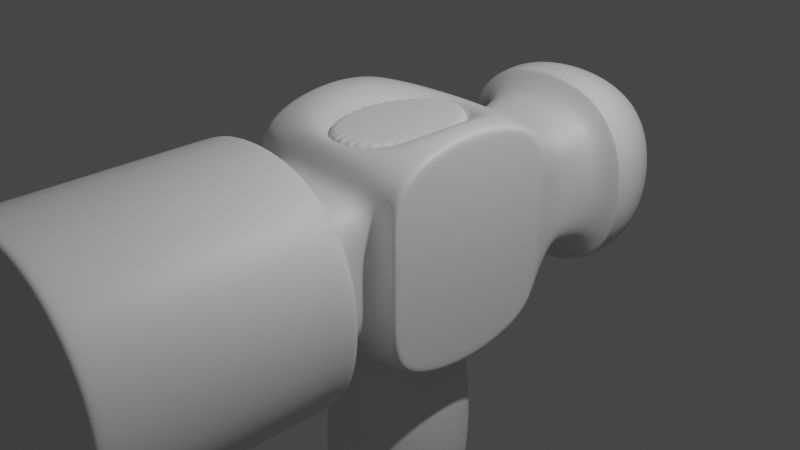 # Source: Hammer.blend  (saved by Blender 3.3.6; exported with 4.5.12 LTS)
import bpy
from mathutils import Matrix  # noqa: F401  (used for matrix-valued properties, if any)

bpy.ops.wm.read_factory_settings(use_empty=True)
scene = bpy.context.scene
scene.name = 'Scene'

# ---- collections
col_collection = bpy.data.collections.new('Collection'); scene.collection.children.link(col_collection)

# ---- materials (node trees are filled in below, after node groups)
mat_material = bpy.data.materials.new('Material')
mat_material.alpha_threshold = 0.0
mat_material.use_transparent_shadow = False
mat_material.roughness = 0.5
mat_material.line_color = (0.0, 0.0, 0.0, 1.0)

# ---- material node trees
mat_material.use_nodes = True; mat_material.node_tree.nodes.clear()
_N = mat_material.node_tree.nodes; _L = mat_material.node_tree.links
n0 = _N.new('ShaderNodeOutputMaterial'); n0.name = 'Material Output'; n0.location = (300, 300)
n1 = _N.new('ShaderNodeBsdfPrincipled'); n1.name = 'Principled BSDF'; n1.location = (10, 300)
n1.distribution = 'GGX'
n1.subsurface_method = 'RANDOM_WALK_SKIN'
n1.inputs[3].default_value = 1.45
n1.inputs[27].default_value = (0.0, 0.0, 0.0, 1.0)
n1.inputs[28].default_value = 1.0
_L.new(n1.outputs[0], n0.inputs[0])
n0.is_active_output = True

# ---- world
world_world = bpy.data.worlds.new('World'); scene.world = world_world
world_world.use_nodes = True; world_world.node_tree.nodes.clear()
_N = world_world.node_tree.nodes; _L = world_world.node_tree.links
n0 = _N.new('ShaderNodeOutputWorld'); n0.name = 'World Output'; n0.location = (300, 300)
n1 = _N.new('ShaderNodeBackground'); n1.name = 'Background'; n1.location = (10, 300)
n1.inputs[0].default_value = (0.05088, 0.05088, 0.05088, 1.0)
_L.new(n1.outputs[0], n0.inputs[0])
n0.is_active_output = True
world_world.color = (0.05088, 0.05088, 0.05088)
world_world.use_sun_shadow = False
world_world.sun_shadow_jitter_overblur = 0.0

# ---- cameras
cam_camera = bpy.data.cameras.new('Camera')
cam_camera.clip_end = 100.0
cam_camera.ortho_scale = 7.314

# ---- lights
light_light = bpy.data.lights.new('Light', 'POINT')
light_light.transmission_factor = 0.0
light_light.energy = 1000.0
light_light.shadow_soft_size = 0.1
light_light.shadow_maximum_resolution = 0.006
light_light.use_absolute_resolution = True

# ---- meshes
me_cube = bpy.data.meshes.new('Cube')
me_cube.from_pydata([(1.0, 0.9786, 0.9849), (1.0, 0.9786, -0.9849), (0.7097, -1.0, 0.7097), (0.7097, -1.0, -0.7097), (-1.0, 0.9786, 0.9849), (-1.0, 0.9786, -0.9849), (-0.7097, -1.0, 0.7097), (-0.7097, -1.0, -0.7097), (-1.0, -0.9786, -0.9848), (-1.0, -0.9786, 0.9848), (1.0, -0.9786, 0.9848), (1.0, -0.9786, -0.9848), (-0.7097, -1.494, -0.7097), (-0.7097, -1.494, 0.7097), (0.7097, -1.494, 0.7097), (0.7097, -1.494, -0.7097), (-0.9873, -1.687, -0.9873), (-0.9873, -1.687, 0.9873), (0.9873, -1.687, 0.9873), (0.9873, -1.687, -0.9873), (-0.2366, -1.0, 0.7097), (0.2366, -1.0, 0.7097), (0.3333, 1.0, 1.0), (-0.3333, 1.0, 1.0), (0.3333, -1.0, -1.0), (-0.3333, -1.0, -1.0), (-0.3333, -1.0, 1.0), (0.3333, -1.0, 1.0), (-0.3333, 1.0, -1.0), (0.3333, 1.0, -1.0), (0.4415, -1.687, -1.325), (-0.4415, -1.687, -1.325), (-0.4415, -1.687, 1.325), (0.4415, -1.687, 1.325), (0.2366, -1.494, -0.7097), (-0.2366, -1.494, -0.7097), (-0.2366, -1.494, 0.7097), (0.2366, -1.494, 0.7097), (0.2366, -1.0, -0.7097), (-0.2366, -1.0, -0.7097), (0.3889, 1.993, -0.8084), (-0.5809, 1.993, 0.7092), (0.3889, 1.993, 0.8349), (-0.1588, 1.993, 0.8349), (1.0, 0.9786, 0.3333), (1.0, 0.9786, -0.3333), (-1.0, -0.9786, -0.3333), (-1.0, -0.9786, 0.3333), (1.0, -0.9786, 0.3333), (1.0, -0.9786, -0.3333), (-1.0, 0.9786, 0.3333), (-1.0, 0.9786, -0.3333), (-0.7097, -1.0, -0.2366), (-0.7097, -1.0, 0.2366), (0.7097, -1.0, 0.2366), (0.7097, -1.0, -0.2366), (-0.7097, -1.494, -0.2366), (-0.7097, -1.494, 0.2366), (0.7097, -1.494, 0.2366), (0.7097, -1.494, -0.2366), (-1.325, -1.687, -0.4415), (-1.325, -1.687, 0.4415), (1.325, -1.687, 0.4415), (1.325, -1.687, -0.4415), (0.7209, -4.358, -0.7717), (-0.796, -4.358, 0.7451), (0.3145, -4.358, -1.023), (-0.3896, -4.358, 0.9963), (-0.3896, -4.358, -1.023), (-0.796, -4.358, -0.7717), (0.3145, -4.358, 0.9963), (0.7209, -4.358, 0.7451), (-1.047, -4.358, 0.3388), (0.972, -4.358, -0.3653), (-1.047, -4.358, -0.3653), (0.972, -4.358, 0.3388), (-0.9873, -4.17, -0.9873), (-0.4415, -4.17, -1.325), (0.4415, -4.17, -1.325), (0.9873, -4.17, -0.9873), (0.9873, -4.17, 0.9873), (1.325, -4.17, 0.4415), (-1.325, -4.17, -0.4415), (-1.325, -4.17, 0.4415), (1.325, -4.17, -0.4415), (-0.9873, -4.17, 0.9873), (-0.4415, -4.17, 1.325), (0.4415, -4.17, 1.325), (-0.09686, 1.575, 0.649), (0.3269, 1.575, 0.649), (-0.5207, 1.575, 0.649), (0.3269, 1.575, -0.6224), (-0.09686, 1.575, -0.6224), (0.7508, 1.575, -0.6224), (-0.5207, 1.575, -0.6224), (0.7508, 1.575, 0.649), (0.4095, 2.925, -0.87), (-0.6172, 2.787, 0.7455), (0.7508, 1.575, -0.1986), (-0.5207, 1.575, -0.1986), (0.4095, 2.925, 0.8966), (-0.1794, 2.925, 0.8966), (0.7508, 1.575, 0.2252), (-0.5207, 1.575, 0.2252), (-0.1588, 1.993, -0.8084), (0.811, 1.993, -0.6827), (-0.5809, 1.993, -0.6827), (0.811, 1.993, 0.7092), (1.207, 2.063, -0.3508), (1.253, 2.405, -0.3662), (0.9367, 1.993, -0.2606), (-0.7066, 1.993, -0.2606), (0.4791, 2.063, -1.079), (0.4945, 2.405, -1.125), (0.9367, 1.993, 0.2872), (-0.7066, 1.993, 0.2872), (-0.1794, 2.925, -0.87), (0.8473, 2.787, -0.719), (-0.6172, 2.787, -0.719), (0.8473, 2.787, 0.7455), (-0.2839, 3.213, 0.4122), (0.5139, 3.213, 0.4122), (0.9983, 2.925, -0.2812), (-0.7683, 2.925, -0.2812), (-0.2839, 3.213, -0.3856), (0.5139, 3.213, -0.3856), (0.9983, 2.925, 0.3077), (-0.7683, 2.925, 0.3077), (0.9537, 2.063, -0.8254), (0.974, 2.334, -0.8457), (-0.744, 2.334, 0.8723), (-0.7236, 2.063, 0.8519), (-0.2644, 2.405, -1.125), (-0.249, 2.063, -1.079), (-0.7236, 2.063, -0.8254), (-0.744, 2.334, -0.8457), (0.974, 2.334, 0.8723), (0.9537, 2.063, 0.8519), (1.207, 2.063, 0.3773), (1.253, 2.405, 0.3927), (-0.2644, 2.405, 1.152), (-0.249, 2.063, 1.105), (0.4791, 2.063, 1.105), (0.4945, 2.405, 1.152), (-1.023, 2.405, -0.3662), (-0.9771, 2.063, -0.3508), (-0.9771, 2.063, 0.3773), (-1.023, 2.405, 0.3927), (0.4809, 2.104, -1.084), (1.213, 2.104, -0.3526), (0.9562, 2.096, -0.8279), (-0.7261, 2.096, 0.8544), (-0.2509, 2.104, -1.084), (-0.7261, 2.096, -0.8279), (0.9562, 2.096, 0.8544), (1.213, 2.104, 0.3792), (-0.2509, 2.104, 1.111), (0.4809, 2.104, 1.111), (-0.9827, 2.104, -0.3526), (-0.9827, 2.104, 0.3792), (-0.6136, 1.784, 0.2562), (-0.6136, 1.784, -0.2296), (0.3579, 1.784, -0.7154), (0.3579, 1.784, 0.742), (0.8437, 1.784, -0.2296), (0.7809, 1.784, -0.6526), (-0.5508, 1.784, 0.6791), (-0.1279, 1.784, 0.742), (-0.1279, 1.784, -0.7154), (-0.5508, 1.784, -0.6526), (0.7809, 1.784, 0.6791), (0.8437, 1.784, 0.2562), (0.4727, 2.058, -1.06), (1.188, 2.058, -0.3444), (-0.7134, 2.058, 0.8417), (-0.2426, 2.058, -1.06), (0.9435, 2.058, 0.8417), (-0.2426, 2.058, 1.086), (-0.9578, 2.058, -0.3444), (0.9435, 2.058, -0.8152), (-0.7134, 2.058, -0.8152), (1.188, 2.058, 0.3709), (0.4727, 2.058, 1.086), (-0.9578, 2.058, 0.3709), (0.3865, -1.635, -1.159), (-0.3865, -1.635, -1.159), (0.9127, -1.635, -0.9127), (-0.9127, -1.635, -0.9127), (0.9127, -1.635, 0.9127), (-0.9127, -1.635, 0.9127), (-0.3865, -1.635, 1.159), (0.3865, -1.635, 1.159), (-1.159, -1.635, 0.3865), (-1.159, -1.635, -0.3865), (1.159, -1.635, -0.3865), (1.159, -1.635, 0.3865), (1.325, -1.772, 0.4415), (1.325, -1.772, -0.4415), (0.9873, -1.772, -0.9873), (-0.4415, -1.772, -1.325), (-0.9873, -1.772, -0.9873), (-1.325, -1.772, -0.4415), (0.4415, -1.772, -1.325), (-0.4415, -1.772, 1.325), (0.4415, -1.772, 1.325), (-1.325, -1.772, 0.4415), (0.9873, -1.772, 0.9873), (-0.9873, -1.772, 0.9873), (1.325, -4.011, 0.4415), (-0.4415, -4.011, -1.325), (-0.4415, -4.011, 1.325), (1.325, -4.011, -0.4415), (0.9873, -4.011, -0.9873), (-0.9873, -4.011, -0.9873), (-1.325, -4.011, -0.4415), (0.4415, -4.011, -1.325), (0.4415, -4.011, 1.325), (-1.325, -4.011, 0.4415), (0.9873, -4.011, 0.9873), (-0.9873, -4.011, 0.9873), (-0.4587, -4.197, -1.29), (-0.9877, -4.197, -0.9635), (0.9317, -4.197, -0.9635), (0.4028, -4.197, -1.29), (0.9317, -4.197, 0.956), (1.259, -4.197, 0.427), (-1.315, -4.197, -0.4345), (-1.315, -4.197, 0.427), (1.259, -4.197, -0.4345), (-0.9877, -4.197, 0.956), (-0.4587, -4.197, 1.283), (0.4028, -4.197, 1.283), (-1.0, 0.3319, -1.215), (-1.0, -0.3274, -1.215), (1.0, 0.3319, 1.215), (1.0, -0.3274, 1.215), (-1.0, -0.3274, 1.215), (-1.0, 0.3319, 1.215), (1.0, -0.3274, -1.215), (1.0, 0.3319, -1.215), (-0.3333, 0.6785, 1.237), (-0.3333, -0.674, 1.237), (0.3333, 0.6785, 1.237), (0.3333, -0.674, 1.237), (0.3333, 0.6785, -1.237), (0.3333, -0.674, -1.237), (-0.3333, 0.6785, -1.237), (-0.3333, -0.674, -1.237), (1.0, 0.3356, -0.4122), (1.0, -0.3311, -0.4122), (1.0, 0.3356, 0.4122), (1.0, -0.3311, 0.4122), (-1.0, -0.3311, -0.4122), (-1.0, 0.3356, -0.4122), (-1.0, -0.3311, 0.4122), (-1.0, 0.3356, 0.4122), (-0.8366, -4.358, -0.8123), (-0.4055, -4.358, -1.079), (0.3304, -4.358, -1.079), (0.7614, -4.358, -0.8123), (0.7614, -4.358, 0.7857), (1.028, -4.358, 0.3546), (-1.103, -4.358, -0.3812), (-1.103, -4.358, 0.3546), (1.028, -4.358, -0.3812), (-0.8366, -4.358, 0.7857), (-0.4055, -4.358, 1.052), (0.3304, -4.358, 1.052), (-1.0, -0.3311, -1.237), (-1.0, -1.0, -1.0), (1.0, -0.3311, 1.237), (1.0, -1.0, 1.0), (-1.0, 0.3356, 1.237), (-1.0, 1.0, 1.0), (1.0, 0.3356, -1.237), (1.0, 1.0, -1.0), (1.0, 1.0, -0.3333), (-1.0, -1.0, 0.3333), (-1.0, -1.0, 1.0), (1.0, -1.0, -0.3333), (1.0, -1.0, -1.0), (-1.0, 1.0, -0.3333), (-1.0, 1.0, -1.0), (1.0, 1.0, 1.0), (1.0, 1.0, 0.3333), (-1.0, -1.0, -0.3333), (1.0, -1.0, 0.3333), (-1.0, 1.0, 0.3333), (-1.0, 0.3356, -1.237), (1.0, 0.3356, 1.237), (-1.0, -0.3311, 1.237), (1.0, -0.3311, -1.237)], [], [(209, 215, 78, 77), (190, 189, 17, 32), (52, 7, 12, 56), (241, 290, 278, 26), (255, 237, 4, 50), (251, 235, 10, 48), (275, 29, 91, 93), (53, 6, 278, 277), (245, 291, 280, 24), (21, 2, 271, 27), (39, 7, 269, 25), (184, 186, 19, 30), (55, 3, 280, 279), (38, 3, 15, 34), (54, 2, 14, 58), (2, 21, 37, 14), (20, 6, 13, 36), (195, 188, 18, 62), (6, 20, 26, 278), (193, 187, 16, 60), (38, 39, 25, 24), (3, 38, 24, 280), (185, 184, 30, 31), (187, 185, 31, 16), (39, 38, 34, 35), (273, 23, 88, 90), (7, 39, 35, 12), (21, 20, 36, 37), (217, 214, 82, 83), (215, 212, 79, 78), (191, 190, 32, 33), (188, 191, 33, 18), (243, 241, 26, 27), (270, 243, 27, 271), (247, 245, 24, 25), (268, 247, 25, 269), (20, 21, 27, 26), (29, 28, 92, 91), (284, 276, 98, 102), (28, 282, 94, 92), (66, 64, 73, 75, 71, 70, 67, 65, 72, 74, 69, 68), (214, 213, 76, 82), (212, 211, 84, 79), (216, 210, 86, 87), (281, 287, 103, 99), (283, 284, 102, 95), (189, 192, 61, 17), (192, 193, 60, 61), (186, 194, 63, 19), (194, 195, 62, 63), (3, 55, 59, 15), (55, 54, 58, 59), (2, 54, 286, 271), (54, 55, 279, 286), (7, 52, 285, 269), (52, 53, 277, 285), (276, 275, 93, 98), (22, 283, 95, 89), (238, 249, 49, 11), (249, 251, 48, 49), (232, 253, 51, 5), (253, 255, 50, 51), (6, 53, 57, 13), (53, 52, 56, 57), (213, 209, 77, 76), (218, 216, 87, 80), (211, 208, 81, 84), (208, 218, 80, 81), (219, 217, 83, 85), (210, 219, 85, 86), (220, 221, 76, 77), (222, 223, 78, 79), (224, 225, 81, 80), (226, 227, 83, 82), (228, 222, 79, 84), (227, 229, 85, 83), (229, 230, 86, 85), (231, 224, 80, 87), (223, 220, 77, 78), (221, 226, 82, 76), (230, 231, 87, 86), (225, 228, 84, 81), (160, 166, 41, 115), (169, 161, 111, 106), (162, 168, 104, 40), (163, 170, 107, 42), (171, 164, 110, 114), (164, 165, 105, 110), (166, 167, 43, 41), (168, 169, 106, 104), (170, 171, 114, 107), (287, 273, 90, 103), (23, 22, 89, 88), (282, 281, 99, 94), (113, 132, 116, 96), (143, 136, 119, 100), (139, 109, 122, 126), (109, 129, 117, 122), (130, 140, 101, 97), (132, 135, 118, 116), (136, 139, 126, 119), (140, 143, 100, 101), (144, 147, 127, 123), (165, 162, 40, 105), (161, 160, 115, 111), (167, 163, 42, 43), (125, 96, 116, 124), (124, 116, 118, 123), (122, 117, 96, 125), (119, 126, 121, 100), (126, 122, 125, 121), (101, 120, 127, 97), (120, 124, 123, 127), (100, 121, 120, 101), (121, 125, 124, 120), (135, 144, 123, 118), (147, 130, 97, 127), (129, 113, 96, 117), (179, 172, 112, 128), (150, 148, 113, 129), (183, 174, 131, 146), (159, 151, 130, 147), (180, 178, 145, 134), (153, 158, 144, 135), (178, 183, 146, 145), (158, 159, 147, 144), (177, 182, 142, 141), (156, 157, 143, 140), (176, 181, 138, 137), (154, 155, 139, 136), (175, 180, 134, 133), (152, 153, 135, 132), (174, 177, 141, 131), (151, 156, 140, 130), (173, 179, 128, 108), (149, 150, 129, 109), (181, 173, 108, 138), (155, 149, 109, 139), (182, 176, 137, 142), (157, 154, 136, 143), (172, 175, 133, 112), (148, 152, 132, 113), (112, 133, 152, 148), (142, 137, 154, 157), (138, 108, 149, 155), (108, 128, 150, 149), (131, 141, 156, 151), (133, 134, 153, 152), (137, 138, 155, 154), (141, 142, 157, 156), (145, 146, 159, 158), (134, 145, 158, 153), (146, 131, 151, 159), (128, 112, 148, 150), (88, 89, 163, 167), (99, 103, 160, 161), (93, 91, 162, 165), (95, 102, 171, 170), (92, 94, 169, 168), (90, 88, 167, 166), (98, 93, 165, 164), (102, 98, 164, 171), (89, 95, 170, 163), (91, 92, 168, 162), (94, 99, 161, 169), (103, 90, 166, 160), (40, 104, 175, 172), (42, 107, 176, 182), (114, 110, 173, 181), (110, 105, 179, 173), (41, 43, 177, 174), (104, 106, 180, 175), (107, 114, 181, 176), (43, 42, 182, 177), (111, 115, 183, 178), (106, 111, 178, 180), (115, 41, 174, 183), (105, 40, 172, 179), (59, 58, 195, 194), (15, 59, 194, 186), (57, 56, 193, 192), (13, 57, 192, 189), (14, 37, 191, 188), (37, 36, 190, 191), (12, 35, 185, 187), (35, 34, 184, 185), (56, 12, 187, 193), (58, 14, 188, 195), (34, 15, 186, 184), (36, 13, 189, 190), (32, 17, 207, 203), (17, 61, 205, 207), (62, 18, 206, 196), (63, 62, 196, 197), (18, 33, 204, 206), (16, 31, 199, 200), (33, 32, 203, 204), (19, 63, 197, 198), (60, 16, 200, 201), (30, 19, 198, 202), (61, 60, 201, 205), (31, 30, 202, 199), (203, 207, 219, 210), (207, 205, 217, 219), (196, 206, 218, 208), (197, 196, 208, 211), (206, 204, 216, 218), (200, 199, 209, 213), (204, 203, 210, 216), (198, 197, 211, 212), (201, 200, 213, 214), (202, 198, 212, 215), (205, 201, 214, 217), (199, 202, 215, 209), (261, 264, 228, 225), (266, 267, 231, 230), (256, 262, 226, 221), (258, 257, 220, 223), (267, 260, 224, 231), (265, 266, 230, 229), (263, 265, 229, 227), (264, 259, 222, 228), (262, 263, 227, 226), (260, 261, 225, 224), (259, 258, 223, 222), (257, 256, 221, 220), (46, 47, 254, 252), (252, 254, 255, 253), (8, 46, 252, 233), (233, 252, 253, 232), (45, 44, 250, 248), (248, 250, 251, 249), (1, 45, 248, 239), (239, 248, 249, 238), (282, 28, 246, 288), (288, 246, 247, 268), (28, 29, 244, 246), (244, 245, 243, 242), (283, 22, 242, 289), (289, 242, 243, 270), (22, 23, 240, 242), (246, 244, 242, 240), (29, 275, 274, 244), (244, 274, 291, 245), (44, 0, 234, 250), (250, 234, 235, 251), (47, 9, 236, 254), (254, 236, 237, 255), (23, 273, 272, 240), (240, 272, 290, 241), (68, 69, 256, 257), (64, 66, 258, 259), (71, 75, 261, 260), (74, 72, 263, 262), (73, 64, 259, 264), (72, 65, 265, 263), (65, 67, 266, 265), (70, 71, 260, 267), (66, 68, 257, 258), (69, 74, 262, 256), (67, 70, 267, 266), (75, 73, 264, 261), (245, 247, 241, 243), (247, 246, 240, 241), (8, 233, 268, 269), (10, 235, 270, 271), (4, 237, 272, 273), (1, 239, 274, 275), (45, 1, 275, 276), (9, 47, 277, 278), (11, 49, 279, 280), (5, 51, 281, 282), (0, 44, 284, 283), (44, 45, 276, 284), (46, 8, 269, 285), (47, 46, 285, 277), (48, 10, 271, 286), (49, 48, 286, 279), (50, 4, 273, 287), (51, 50, 287, 281), (232, 5, 282, 288), (233, 232, 288, 268), (234, 0, 283, 289), (235, 234, 289, 270), (236, 9, 278, 290), (237, 236, 290, 272), (238, 11, 280, 291), (239, 238, 291, 274)])
me_cube.polygons.foreach_set('use_smooth', [True] * 288)
_uv = me_cube.uv_layers.new(name='UVMap')
_uv.uv.foreach_set('vector', [0.4113, 0.9046, 0.4113, 0.8454, 0.4113, 0.8454, 0.4113, 0.9046, 0.5887, 0.9046, 0.5887, 0.9637, 0.5887, 0.9637, 0.5887, 0.9046, 0.4704, 0.9637, 0.4113, 0.9637, 0.4113, 0.9637, 0.4704, 0.9637, 0.7917, 0.6664, 0.875, 0.6664, 0.875, 0.75, 0.7917, 0.75, 0.5417, 0.1669, 0.6228, 0.1665, 0.6223, 0.2473, 0.5414, 0.2473, 0.5417, 0.6664, 0.6228, 0.6659, 0.6223, 0.7473, 0.5414, 0.7473, 0.375, 0.5, 0.2917, 0.5, 0.2917, 0.5, 0.375, 0.5, 0.5296, 0.9637, 0.5887, 0.9637, 0.625, 1.0, 0.5417, 1.0, 0.2917, 0.6664, 0.375, 0.6664, 0.375, 0.75, 0.2917, 0.75, 0.5887, 0.8454, 0.5887, 0.7863, 0.625, 0.75, 0.625, 0.8333, 0.4113, 0.9046, 0.4113, 0.9637, 0.375, 1.0, 0.375, 0.9167, 0.4113, 0.8454, 0.4113, 0.7863, 0.4113, 0.7863, 0.4113, 0.8454, 0.4704, 0.7863, 0.4113, 0.7863, 0.375, 0.75, 0.4583, 0.75, 0.4113, 0.8454, 0.4113, 0.7863, 0.4113, 0.7863, 0.4113, 0.8454, 0.5296, 0.7863, 0.5887, 0.7863, 0.5887, 0.7863, 0.5296, 0.7863, 0.5887, 0.7863, 0.5887, 0.8454, 0.5887, 0.8454, 0.5887, 0.7863, 0.5887, 0.9046, 0.5887, 0.9637, 0.5887, 0.9637, 0.5887, 0.9046, 0.5296, 0.7863, 0.5887, 0.7863, 0.5887, 0.7863, 0.5296, 0.7863, 0.5887, 0.9637, 0.5887, 0.9046, 0.625, 0.9167, 0.625, 1.0, 0.4704, 0.9637, 0.4113, 0.9637, 0.4113, 0.9637, 0.4704, 0.9637, 0.4113, 0.8454, 0.4113, 0.9046, 0.375, 0.9167, 0.375, 0.8333, 0.4113, 0.7863, 0.4113, 0.8454, 0.375, 0.8333, 0.375, 0.75, 0.4113, 0.9046, 0.4113, 0.8454, 0.4113, 0.8454, 0.4113, 0.9046, 0.4113, 0.9637, 0.4113, 0.9046, 0.4113, 0.9046, 0.4113, 0.9637, 0.4113, 0.9046, 0.4113, 0.8454, 0.4113, 0.8454, 0.4113, 0.9046, 0.875, 0.5, 0.7917, 0.5, 0.7917, 0.5, 0.875, 0.5, 0.4113, 0.9637, 0.4113, 0.9046, 0.4113, 0.9046, 0.4113, 0.9637, 0.5887, 0.8454, 0.5887, 0.9046, 0.5887, 0.9046, 0.5887, 0.8454, 0.5296, 0.9637, 0.4704, 0.9637, 0.4704, 0.9637, 0.5296, 0.9637, 0.4113, 0.8454, 0.4113, 0.7863, 0.4113, 0.7863, 0.4113, 0.8454, 0.5887, 0.8454, 0.5887, 0.9046, 0.5887, 0.9046, 0.5887, 0.8454, 0.5887, 0.7863, 0.5887, 0.8454, 0.5887, 0.8454, 0.5887, 0.7863, 0.7083, 0.6664, 0.7917, 0.6664, 0.7917, 0.75, 0.7083, 0.75, 0.625, 0.6664, 0.7083, 0.6664, 0.7083, 0.75, 0.625, 0.75, 0.2083, 0.6664, 0.2917, 0.6664, 0.2917, 0.75, 0.2083, 0.75, 0.125, 0.6664, 0.2083, 0.6664, 0.2083, 0.75, 0.125, 0.75, 0.5887, 0.9046, 0.5887, 0.8454, 0.625, 0.8333, 0.625, 0.9167, 0.2917, 0.5, 0.2083, 0.5, 0.2083, 0.5, 0.2917, 0.5, 0.5417, 0.5, 0.4583, 0.5, 0.4583, 0.5, 0.5417, 0.5, 0.2083, 0.5, 0.125, 0.5, 0.125, 0.5, 0.2083, 0.5, 0.4286, 0.8483, 0.4386, 0.8136, 0.4733, 0.8036, 0.5267, 0.8036, 0.5614, 0.8136, 0.5714, 0.8483, 0.5714, 0.9017, 0.5614, 0.9364, 0.5267, 0.9464, 0.4733, 0.9464, 0.4386, 0.9364, 0.4286, 0.9017, 0.4704, 0.9637, 0.4113, 0.9637, 0.4113, 0.9637, 0.4704, 0.9637, 0.4113, 0.7863, 0.4704, 0.7863, 0.4704, 0.7863, 0.4113, 0.7863, 0.5887, 0.8454, 0.5887, 0.9046, 0.5887, 0.9046, 0.5887, 0.8454, 0.4583, 0.25, 0.5417, 0.25, 0.5417, 0.25, 0.4583, 0.25, 0.625, 0.5, 0.5417, 0.5, 0.5417, 0.5, 0.625, 0.5, 0.5887, 0.9637, 0.5296, 0.9637, 0.5296, 0.9637, 0.5887, 0.9637, 0.5296, 0.9637, 0.4704, 0.9637, 0.4704, 0.9637, 0.5296, 0.9637, 0.4113, 0.7863, 0.4704, 0.7863, 0.4704, 0.7863, 0.4113, 0.7863, 0.4704, 0.7863, 0.5296, 0.7863, 0.5296, 0.7863, 0.4704, 0.7863, 0.4113, 0.7863, 0.4704, 0.7863, 0.4704, 0.7863, 0.4113, 0.7863, 0.4704, 0.7863, 0.5296, 0.7863, 0.5296, 0.7863, 0.4704, 0.7863, 0.5887, 0.7863, 0.5296, 0.7863, 0.5417, 0.75, 0.625, 0.75, 0.5296, 0.7863, 0.4704, 0.7863, 0.4583, 0.75, 0.5417, 0.75, 0.4113, 0.9637, 0.4704, 0.9637, 0.4583, 1.0, 0.375, 1.0, 0.4704, 0.9637, 0.5296, 0.9637, 0.5417, 1.0, 0.4583, 1.0, 0.4583, 0.5, 0.375, 0.5, 0.375, 0.5, 0.4583, 0.5, 0.7083, 0.5, 0.625, 0.5, 0.625, 0.5, 0.7083, 0.5, 0.3772, 0.6659, 0.4583, 0.6664, 0.4586, 0.7473, 0.3777, 0.7473, 0.4583, 0.6664, 0.5417, 0.6664, 0.5414, 0.7473, 0.4586, 0.7473, 0.3772, 0.1665, 0.4583, 0.1669, 0.4586, 0.2473, 0.3777, 0.2473, 0.4583, 0.1669, 0.5417, 0.1669, 0.5414, 0.2473, 0.4586, 0.2473, 0.5887, 0.9637, 0.5296, 0.9637, 0.5296, 0.9637, 0.5887, 0.9637, 0.5296, 0.9637, 0.4704, 0.9637, 0.4704, 0.9637, 0.5296, 0.9637, 0.4113, 0.9637, 0.4113, 0.9046, 0.4113, 0.9046, 0.4113, 0.9637, 0.5887, 0.7863, 0.5887, 0.8454, 0.5887, 0.8454, 0.5887, 0.7863, 0.4704, 0.7863, 0.5296, 0.7863, 0.5296, 0.7863, 0.4704, 0.7863, 0.5296, 0.7863, 0.5887, 0.7863, 0.5887, 0.7863, 0.5296, 0.7863, 0.5887, 0.9637, 0.5296, 0.9637, 0.5296, 0.9637, 0.5887, 0.9637, 0.5887, 0.9046, 0.5887, 0.9637, 0.5887, 0.9637, 0.5887, 0.9046, 0.4133, 0.9043, 0.4147, 0.9603, 0.4113, 0.9637, 0.4113, 0.9046, 0.4147, 0.7897, 0.4133, 0.8457, 0.4113, 0.8454, 0.4113, 0.7863, 0.5853, 0.7897, 0.5293, 0.7883, 0.5296, 0.7863, 0.5887, 0.7863, 0.4707, 0.9617, 0.5293, 0.9617, 0.5296, 0.9637, 0.4704, 0.9637, 0.4707, 0.7883, 0.4147, 0.7897, 0.4113, 0.7863, 0.4704, 0.7863, 0.5293, 0.9617, 0.5853, 0.9603, 0.5887, 0.9637, 0.5296, 0.9637, 0.5853, 0.9603, 0.5867, 0.9043, 0.5887, 0.9046, 0.5887, 0.9637, 0.5867, 0.8457, 0.5853, 0.7897, 0.5887, 0.7863, 0.5887, 0.8454, 0.4133, 0.8457, 0.4133, 0.9043, 0.4113, 0.9046, 0.4113, 0.8454, 0.4147, 0.9603, 0.4707, 0.9617, 0.4704, 0.9637, 0.4113, 0.9637, 0.5867, 0.9043, 0.5867, 0.8457, 0.5887, 0.8454, 0.5887, 0.9046, 0.5293, 0.7883, 0.4707, 0.7883, 0.4704, 0.7863, 0.5296, 0.7863, 0.5417, 0.25, 0.625, 0.25, 0.625, 0.25, 0.5417, 0.25, 0.375, 0.25, 0.4583, 0.25, 0.4583, 0.25, 0.375, 0.25, 0.2917, 0.5, 0.2083, 0.5, 0.2083, 0.5, 0.2917, 0.5, 0.7083, 0.5, 0.625, 0.5, 0.625, 0.5, 0.7083, 0.5, 0.5417, 0.5, 0.4583, 0.5, 0.4583, 0.5, 0.5417, 0.5, 0.4583, 0.5, 0.375, 0.5, 0.375, 0.5, 0.4583, 0.5, 0.875, 0.5, 0.7917, 0.5, 0.7917, 0.5, 0.875, 0.5, 0.2083, 0.5, 0.125, 0.5, 0.125, 0.5, 0.2083, 0.5, 0.625, 0.5, 0.5417, 0.5, 0.5417, 0.5, 0.625, 0.5, 0.5417, 0.25, 0.625, 0.25, 0.625, 0.25, 0.5417, 0.25, 0.7917, 0.5, 0.7083, 0.5, 0.7083, 0.5, 0.7917, 0.5, 0.375, 0.25, 0.4583, 0.25, 0.4583, 0.25, 0.375, 0.25, 0.2917, 0.5, 0.2083, 0.5, 0.2083, 0.5, 0.2917, 0.5, 0.7083, 0.5, 0.625, 0.5, 0.625, 0.5, 0.7083, 0.5, 0.5417, 0.5, 0.4583, 0.5, 0.4583, 0.5, 0.5417, 0.5, 0.4583, 0.5, 0.375, 0.5, 0.375, 0.5, 0.4583, 0.5, 0.875, 0.5, 0.7917, 0.5, 0.7917, 0.5, 0.875, 0.5, 0.2083, 0.5, 0.125, 0.5, 0.125, 0.5, 0.2083, 0.5, 0.625, 0.5, 0.5417, 0.5, 0.5417, 0.5, 0.625, 0.5, 0.7917, 0.5, 0.7083, 0.5, 0.7083, 0.5, 0.7917, 0.5, 0.4583, 0.25, 0.5417, 0.25, 0.5417, 0.25, 0.4583, 0.25, 0.375, 0.5, 0.2917, 0.5, 0.2917, 0.5, 0.375, 0.5, 0.4583, 0.25, 0.5417, 0.25, 0.5417, 0.25, 0.4583, 0.25, 0.7917, 0.5, 0.7083, 0.5, 0.7083, 0.5, 0.7917, 0.5, 0.4583, 0.4167, 0.375, 0.4167, 0.375, 0.3333, 0.4583, 0.3333, 0.4583, 0.3333, 0.375, 0.3333, 0.375, 0.25, 0.4583, 0.25, 0.4583, 0.5, 0.375, 0.5, 0.375, 0.4167, 0.4583, 0.4167, 0.625, 0.5, 0.5417, 0.5, 0.5417, 0.4167, 0.625, 0.4167, 0.5417, 0.5, 0.4583, 0.5, 0.4583, 0.4167, 0.5417, 0.4167, 0.625, 0.3333, 0.5417, 0.3333, 0.5417, 0.25, 0.625, 0.25, 0.5417, 0.3333, 0.4583, 0.3333, 0.4583, 0.25, 0.5417, 0.25, 0.625, 0.4167, 0.5417, 0.4167, 0.5417, 0.3333, 0.625, 0.3333, 0.5417, 0.4167, 0.4583, 0.4167, 0.4583, 0.3333, 0.5417, 0.3333, 0.375, 0.25, 0.4583, 0.25, 0.4583, 0.25, 0.375, 0.25, 0.5417, 0.25, 0.625, 0.25, 0.625, 0.25, 0.5417, 0.25, 0.375, 0.5, 0.2917, 0.5, 0.2917, 0.5, 0.375, 0.5, 0.375, 0.5, 0.2917, 0.5, 0.2917, 0.5, 0.375, 0.5, 0.375, 0.5, 0.2917, 0.5, 0.2917, 0.5, 0.375, 0.5, 0.5417, 0.25, 0.625, 0.25, 0.625, 0.25, 0.5417, 0.25, 0.5417, 0.25, 0.625, 0.25, 0.625, 0.25, 0.5417, 0.25, 0.375, 0.25, 0.4583, 0.25, 0.4583, 0.25, 0.375, 0.25, 0.375, 0.25, 0.4583, 0.25, 0.4583, 0.25, 0.375, 0.25, 0.4583, 0.25, 0.5417, 0.25, 0.5417, 0.25, 0.4583, 0.25, 0.4583, 0.25, 0.5417, 0.25, 0.5417, 0.25, 0.4583, 0.25, 0.7917, 0.5, 0.7083, 0.5, 0.7083, 0.5, 0.7917, 0.5, 0.7917, 0.5, 0.7083, 0.5, 0.7083, 0.5, 0.7917, 0.5, 0.625, 0.5, 0.5417, 0.5, 0.5417, 0.5, 0.625, 0.5, 0.625, 0.5, 0.5417, 0.5, 0.5417, 0.5, 0.625, 0.5, 0.2083, 0.5, 0.125, 0.5, 0.125, 0.5, 0.2083, 0.5, 0.2083, 0.5, 0.125, 0.5, 0.125, 0.5, 0.2083, 0.5, 0.875, 0.5, 0.7917, 0.5, 0.7917, 0.5, 0.875, 0.5, 0.875, 0.5, 0.7917, 0.5, 0.7917, 0.5, 0.875, 0.5, 0.4583, 0.5, 0.375, 0.5, 0.375, 0.5, 0.4583, 0.5, 0.4583, 0.5, 0.375, 0.5, 0.375, 0.5, 0.4583, 0.5, 0.5417, 0.5, 0.4583, 0.5, 0.4583, 0.5, 0.5417, 0.5, 0.5417, 0.5, 0.4583, 0.5, 0.4583, 0.5, 0.5417, 0.5, 0.7083, 0.5, 0.625, 0.5, 0.625, 0.5, 0.7083, 0.5, 0.7083, 0.5, 0.625, 0.5, 0.625, 0.5, 0.7083, 0.5, 0.2917, 0.5, 0.2083, 0.5, 0.2083, 0.5, 0.2917, 0.5, 0.2917, 0.5, 0.2083, 0.5, 0.2083, 0.5, 0.2917, 0.5, 0.2917, 0.5, 0.2083, 0.5, 0.2083, 0.5, 0.2917, 0.5, 0.7083, 0.5, 0.625, 0.5, 0.625, 0.5, 0.7083, 0.5, 0.5417, 0.5, 0.4583, 0.5, 0.4583, 0.5, 0.5417, 0.5, 0.4583, 0.5, 0.375, 0.5, 0.375, 0.5, 0.4583, 0.5, 0.875, 0.5, 0.7917, 0.5, 0.7917, 0.5, 0.875, 0.5, 0.2083, 0.5, 0.125, 0.5, 0.125, 0.5, 0.2083, 0.5, 0.625, 0.5, 0.5417, 0.5, 0.5417, 0.5, 0.625, 0.5, 0.7917, 0.5, 0.7083, 0.5, 0.7083, 0.5, 0.7917, 0.5, 0.4583, 0.25, 0.5417, 0.25, 0.5417, 0.25, 0.4583, 0.25, 0.375, 0.25, 0.4583, 0.25, 0.4583, 0.25, 0.375, 0.25, 0.5417, 0.25, 0.625, 0.25, 0.625, 0.25, 0.5417, 0.25, 0.375, 0.5, 0.2917, 0.5, 0.2917, 0.5, 0.375, 0.5, 0.7917, 0.5, 0.7083, 0.5, 0.7083, 0.5, 0.7917, 0.5, 0.4583, 0.25, 0.5417, 0.25, 0.5417, 0.25, 0.4583, 0.25, 0.375, 0.5, 0.2917, 0.5, 0.2917, 0.5, 0.375, 0.5, 0.625, 0.5, 0.5417, 0.5, 0.5417, 0.5, 0.625, 0.5, 0.2083, 0.5, 0.125, 0.5, 0.125, 0.5, 0.2083, 0.5, 0.875, 0.5, 0.7917, 0.5, 0.7917, 0.5, 0.875, 0.5, 0.4583, 0.5, 0.375, 0.5, 0.375, 0.5, 0.4583, 0.5, 0.5417, 0.5, 0.4583, 0.5, 0.4583, 0.5, 0.5417, 0.5, 0.7083, 0.5, 0.625, 0.5, 0.625, 0.5, 0.7083, 0.5, 0.2917, 0.5, 0.2083, 0.5, 0.2083, 0.5, 0.2917, 0.5, 0.375, 0.25, 0.4583, 0.25, 0.4583, 0.25, 0.375, 0.25, 0.5417, 0.25, 0.625, 0.25, 0.625, 0.25, 0.5417, 0.25, 0.2917, 0.5, 0.2083, 0.5, 0.2083, 0.5, 0.2917, 0.5, 0.7083, 0.5, 0.625, 0.5, 0.625, 0.5, 0.7083, 0.5, 0.5417, 0.5, 0.4583, 0.5, 0.4583, 0.5, 0.5417, 0.5, 0.4583, 0.5, 0.375, 0.5, 0.375, 0.5, 0.4583, 0.5, 0.875, 0.5, 0.7917, 0.5, 0.7917, 0.5, 0.875, 0.5, 0.2083, 0.5, 0.125, 0.5, 0.125, 0.5, 0.2083, 0.5, 0.625, 0.5, 0.5417, 0.5, 0.5417, 0.5, 0.625, 0.5, 0.7917, 0.5, 0.7083, 0.5, 0.7083, 0.5, 0.7917, 0.5, 0.4583, 0.25, 0.5417, 0.25, 0.5417, 0.25, 0.4583, 0.25, 0.375, 0.25, 0.4583, 0.25, 0.4583, 0.25, 0.375, 0.25, 0.5417, 0.25, 0.625, 0.25, 0.625, 0.25, 0.5417, 0.25, 0.375, 0.5, 0.2917, 0.5, 0.2917, 0.5, 0.375, 0.5, 0.4704, 0.7863, 0.5296, 0.7863, 0.5296, 0.7863, 0.4704, 0.7863, 0.4113, 0.7863, 0.4704, 0.7863, 0.4704, 0.7863, 0.4113, 0.7863, 0.5296, 0.9637, 0.4704, 0.9637, 0.4704, 0.9637, 0.5296, 0.9637, 0.5887, 0.9637, 0.5296, 0.9637, 0.5296, 0.9637, 0.5887, 0.9637, 0.5887, 0.7863, 0.5887, 0.8454, 0.5887, 0.8454, 0.5887, 0.7863, 0.5887, 0.8454, 0.5887, 0.9046, 0.5887, 0.9046, 0.5887, 0.8454, 0.4113, 0.9637, 0.4113, 0.9046, 0.4113, 0.9046, 0.4113, 0.9637, 0.4113, 0.9046, 0.4113, 0.8454, 0.4113, 0.8454, 0.4113, 0.9046, 0.4704, 0.9637, 0.4113, 0.9637, 0.4113, 0.9637, 0.4704, 0.9637, 0.5296, 0.7863, 0.5887, 0.7863, 0.5887, 0.7863, 0.5296, 0.7863, 0.4113, 0.8454, 0.4113, 0.7863, 0.4113, 0.7863, 0.4113, 0.8454, 0.5887, 0.9046, 0.5887, 0.9637, 0.5887, 0.9637, 0.5887, 0.9046, 0.5887, 0.9046, 0.5887, 0.9637, 0.5887, 0.9637, 0.5887, 0.9046, 0.5887, 0.9637, 0.5296, 0.9637, 0.5296, 0.9637, 0.5887, 0.9637, 0.5296, 0.7863, 0.5887, 0.7863, 0.5887, 0.7863, 0.5296, 0.7863, 0.4704, 0.7863, 0.5296, 0.7863, 0.5296, 0.7863, 0.4704, 0.7863, 0.5887, 0.7863, 0.5887, 0.8454, 0.5887, 0.8454, 0.5887, 0.7863, 0.4113, 0.9637, 0.4113, 0.9046, 0.4113, 0.9046, 0.4113, 0.9637, 0.5887, 0.8454, 0.5887, 0.9046, 0.5887, 0.9046, 0.5887, 0.8454, 0.4113, 0.7863, 0.4704, 0.7863, 0.4704, 0.7863, 0.4113, 0.7863, 0.4704, 0.9637, 0.4113, 0.9637, 0.4113, 0.9637, 0.4704, 0.9637, 0.4113, 0.8454, 0.4113, 0.7863, 0.4113, 0.7863, 0.4113, 0.8454, 0.5296, 0.9637, 0.4704, 0.9637, 0.4704, 0.9637, 0.5296, 0.9637, 0.4113, 0.9046, 0.4113, 0.8454, 0.4113, 0.8454, 0.4113, 0.9046, 0.5887, 0.9046, 0.5887, 0.9637, 0.5887, 0.9637, 0.5887, 0.9046, 0.5887, 0.9637, 0.5296, 0.9637, 0.5296, 0.9637, 0.5887, 0.9637, 0.5296, 0.7863, 0.5887, 0.7863, 0.5887, 0.7863, 0.5296, 0.7863, 0.4704, 0.7863, 0.5296, 0.7863, 0.5296, 0.7863, 0.4704, 0.7863, 0.5887, 0.7863, 0.5887, 0.8454, 0.5887, 0.8454, 0.5887, 0.7863, 0.4113, 0.9637, 0.4113, 0.9046, 0.4113, 0.9046, 0.4113, 0.9637, 0.5887, 0.8454, 0.5887, 0.9046, 0.5887, 0.9046, 0.5887, 0.8454, 0.4113, 0.7863, 0.4704, 0.7863, 0.4704, 0.7863, 0.4113, 0.7863, 0.4704, 0.9637, 0.4113, 0.9637, 0.4113, 0.9637, 0.4704, 0.9637, 0.4113, 0.8454, 0.4113, 0.7863, 0.4113, 0.7863, 0.4113, 0.8454, 0.5296, 0.9637, 0.4704, 0.9637, 0.4704, 0.9637, 0.5296, 0.9637, 0.4113, 0.9046, 0.4113, 0.8454, 0.4113, 0.8454, 0.4113, 0.9046, 0.5276, 0.8002, 0.4724, 0.8002, 0.4707, 0.7883, 0.5293, 0.7883, 0.5748, 0.9026, 0.5748, 0.8474, 0.5867, 0.8457, 0.5867, 0.9043, 0.4343, 0.9407, 0.4724, 0.9498, 0.4707, 0.9617, 0.4147, 0.9603, 0.4252, 0.8474, 0.4252, 0.9026, 0.4133, 0.9043, 0.4133, 0.8457, 0.5748, 0.8474, 0.5657, 0.8093, 0.5853, 0.7897, 0.5867, 0.8457, 0.5657, 0.9407, 0.5748, 0.9026, 0.5867, 0.9043, 0.5853, 0.9603, 0.5276, 0.9498, 0.5657, 0.9407, 0.5853, 0.9603, 0.5293, 0.9617, 0.4724, 0.8002, 0.4343, 0.8093, 0.4147, 0.7897, 0.4707, 0.7883, 0.4724, 0.9498, 0.5276, 0.9498, 0.5293, 0.9617, 0.4707, 0.9617, 0.5657, 0.8093, 0.5276, 0.8002, 0.5293, 0.7883, 0.5853, 0.7897, 0.4343, 0.8093, 0.4252, 0.8474, 0.4133, 0.8457, 0.4147, 0.7897, 0.4252, 0.9026, 0.4343, 0.9407, 0.4147, 0.9603, 0.4133, 0.9043, 0.4586, 0.00268, 0.5414, 0.00268, 0.5417, 0.08361, 0.4583, 0.08361, 0.4583, 0.08361, 0.5417, 0.08361, 0.5417, 0.1669, 0.4583, 0.1669, 0.3777, 0.00268, 0.4586, 0.00268, 0.4583, 0.08361, 0.3772, 0.08407, 0.3772, 0.08407, 0.4583, 0.08361, 0.4583, 0.1669, 0.3772, 0.1665, 0.4586, 0.5027, 0.5414, 0.5027, 0.5417, 0.5831, 0.4583, 0.5831, 0.4583, 0.5831, 0.5417, 0.5831, 0.5417, 0.6664, 0.4583, 0.6664, 0.3777, 0.5027, 0.4586, 0.5027, 0.4583, 0.5831, 0.3772, 0.5835, 0.3772, 0.5835, 0.4583, 0.5831, 0.4583, 0.6664, 0.3772, 0.6659, 0.125, 0.5, 0.2083, 0.5, 0.2083, 0.5831, 0.125, 0.5831, 0.125, 0.5831, 0.2083, 0.5831, 0.2083, 0.6664, 0.125, 0.6664, 0.2083, 0.5, 0.2917, 0.5, 0.2917, 0.5831, 0.2083, 0.5831, 0.2917, 0.5831, 0.2917, 0.6664, 0.7083, 0.6664, 0.7083, 0.5831, 0.625, 0.5, 0.7083, 0.5, 0.7083, 0.5831, 0.625, 0.5831, 0.625, 0.5831, 0.7083, 0.5831, 0.7083, 0.6664, 0.625, 0.6664, 0.7083, 0.5, 0.7917, 0.5, 0.7917, 0.5831, 0.7083, 0.5831, 0.2083, 0.5831, 0.2917, 0.5831, 0.7083, 0.5831, 0.7917, 0.5831, 0.2917, 0.5, 0.375, 0.5, 0.375, 0.5831, 0.2917, 0.5831, 0.2917, 0.5831, 0.375, 0.5831, 0.375, 0.6664, 0.2917, 0.6664, 0.5414, 0.5027, 0.6223, 0.5027, 0.6228, 0.5835, 0.5417, 0.5831, 0.5417, 0.5831, 0.6228, 0.5835, 0.6228, 0.6659, 0.5417, 0.6664, 0.5414, 0.00268, 0.6223, 0.00268, 0.6228, 0.08407, 0.5417, 0.08361, 0.5417, 0.08361, 0.6228, 0.08407, 0.6228, 0.1665, 0.5417, 0.1669, 0.7917, 0.5, 0.875, 0.5, 0.875, 0.5831, 0.7917, 0.5831, 0.7917, 0.5831, 0.875, 0.5831, 0.875, 0.6664, 0.7917, 0.6664, 0.4286, 0.9017, 0.4386, 0.9364, 0.4343, 0.9407, 0.4252, 0.9026, 0.4386, 0.8136, 0.4286, 0.8483, 0.4252, 0.8474, 0.4343, 0.8093, 0.5614, 0.8136, 0.5267, 0.8036, 0.5276, 0.8002, 0.5657, 0.8093, 0.4733, 0.9464, 0.5267, 0.9464, 0.5276, 0.9498, 0.4724, 0.9498, 0.4733, 0.8036, 0.4386, 0.8136, 0.4343, 0.8093, 0.4724, 0.8002, 0.5267, 0.9464, 0.5614, 0.9364, 0.5657, 0.9407, 0.5276, 0.9498, 0.5614, 0.9364, 0.5714, 0.9017, 0.5748, 0.9026, 0.5657, 0.9407, 0.5714, 0.8483, 0.5614, 0.8136, 0.5657, 0.8093, 0.5748, 0.8474, 0.4286, 0.8483, 0.4286, 0.9017, 0.4252, 0.9026, 0.4252, 0.8474, 0.4386, 0.9364, 0.4733, 0.9464, 0.4724, 0.9498, 0.4343, 0.9407, 0.5714, 0.9017, 0.5714, 0.8483, 0.5748, 0.8474, 0.5748, 0.9026, 0.5267, 0.8036, 0.4733, 0.8036, 0.4724, 0.8002, 0.5276, 0.8002, 0.2917, 0.6664, 0.2083, 0.6664, 0.7917, 0.6664, 0.7083, 0.6664, 0.2083, 0.6664, 0.2083, 0.5831, 0.7917, 0.5831, 0.7917, 0.6664, 0.3777, 0.00268, 0.3772, 0.08407, 0.375, 0.08361, 0.375, 0.0, 0.6223, 0.7473, 0.6228, 0.6659, 0.625, 0.6664, 0.625, 0.75, 0.6223, 0.2473, 0.6228, 0.1665, 0.625, 0.1669, 0.625, 0.25, 0.3777, 0.5027, 0.3772, 0.5835, 0.375, 0.5831, 0.375, 0.5, 0.4586, 0.5027, 0.3777, 0.5027, 0.375, 0.5, 0.4583, 0.5, 0.6223, 0.00268, 0.5414, 0.00268, 0.5417, 0.0, 0.625, 0.0, 0.3777, 0.7473, 0.4586, 0.7473, 0.4583, 0.75, 0.375, 0.75, 0.3777, 0.2473, 0.4586, 0.2473, 0.4583, 0.25, 0.375, 0.25, 0.6223, 0.5027, 0.5414, 0.5027, 0.5417, 0.5, 0.625, 0.5, 0.5414, 0.5027, 0.4586, 0.5027, 0.4583, 0.5, 0.5417, 0.5, 0.4586, 0.00268, 0.3777, 0.00268, 0.375, 0.0, 0.4583, 0.0, 0.5414, 0.00268, 0.4586, 0.00268, 0.4583, 0.0, 0.5417, 0.0, 0.5414, 0.7473, 0.6223, 0.7473, 0.625, 0.75, 0.5417, 0.75, 0.4586, 0.7473, 0.5414, 0.7473, 0.5417, 0.75, 0.4583, 0.75, 0.5414, 0.2473, 0.6223, 0.2473, 0.625, 0.25, 0.5417, 0.25, 0.4586, 0.2473, 0.5414, 0.2473, 0.5417, 0.25, 0.4583, 0.25, 0.3772, 0.1665, 0.3777, 0.2473, 0.375, 0.25, 0.375, 0.1669, 0.3772, 0.08407, 0.3772, 0.1665, 0.375, 0.1669, 0.375, 0.08361, 0.6228, 0.5835, 0.6223, 0.5027, 0.625, 0.5, 0.625, 0.5831, 0.6228, 0.6659, 0.6228, 0.5835, 0.625, 0.5831, 0.625, 0.6664, 0.6228, 0.08407, 0.6223, 0.00268, 0.625, 0.0, 0.625, 0.08361, 0.6228, 0.1665, 0.6228, 0.08407, 0.625, 0.08361, 0.625, 0.1669, 0.3772, 0.6659, 0.3777, 0.7473, 0.375, 0.75, 0.375, 0.6664, 0.3772, 0.5835, 0.3772, 0.6659, 0.375, 0.6664, 0.375, 0.5831])
me_cube.materials.append(mat_material)
me_cube.use_mirror_vertex_groups = False
me_cube.update()
me_cylinder = bpy.data.meshes.new('Cylinder')
me_cylinder.from_pydata([(-3.181e-09, 0.8458, -1.914), (-6.571e-10, 0.7908, 0.119), (0.165, 0.8296, -1.914), (0.1541, 0.7756, 0.119), (0.3237, 0.7814, -1.914), (0.3024, 0.7306, 0.119), (0.4699, 0.7033, -1.914), (0.439, 0.6576, 0.119), (0.5981, 0.5981, -1.914), (0.5587, 0.5592, 0.119), (0.7033, 0.4699, -1.914), (0.657, 0.4394, 0.119), (0.7814, 0.3237, -1.914), (0.73, 0.3026, 0.119), (0.8296, 0.165, -1.914), (0.775, 0.1543, 0.119), (0.8458, -3.766e-09, -1.914), (0.7901, 2.925e-09, 0.119), (0.8296, -0.165, -1.914), (0.775, -0.1543, 0.119), (0.7814, -0.3237, -1.914), (0.73, -0.3026, 0.119), (0.7033, -0.4699, -1.914), (0.657, -0.4394, 0.119), (0.5981, -0.5981, -1.914), (0.5587, -0.5592, 0.119), (0.4699, -0.7033, -1.914), (0.439, -0.6576, 0.119), (0.3237, -0.7814, -1.914), (0.3024, -0.7306, 0.119), (0.165, -0.8296, -1.914), (0.1541, -0.7756, 0.119), (-3.181e-09, -0.8458, -1.914), (-6.571e-10, -0.7908, 0.119), (-0.165, -0.8296, -1.914), (-0.1541, -0.7756, 0.119), (-0.3237, -0.7814, -1.914), (-0.3024, -0.7306, 0.119), (-0.4699, -0.7033, -1.914), (-0.439, -0.6576, 0.119), (-0.5981, -0.5981, -1.914), (-0.5587, -0.5592, 0.119), (-0.7033, -0.4699, -1.914), (-0.657, -0.4394, 0.119), (-0.7814, -0.3237, -1.914), (-0.73, -0.3026, 0.119), (-0.8296, -0.165, -1.914), (-0.775, -0.1543, 0.119), (-0.8458, -3.766e-09, -1.914), (-0.7901, 2.925e-09, 0.119), (-0.8296, 0.165, -1.914), (-0.775, 0.1543, 0.119), (-0.7814, 0.3237, -1.914), (-0.73, 0.3026, 0.119), (-0.7033, 0.4699, -1.914), (-0.657, 0.4394, 0.119), (-0.5981, 0.5981, -1.914), (-0.5587, 0.5592, 0.119), (-0.4699, 0.7033, -1.914), (-0.439, 0.6576, 0.119), (-0.3237, 0.7814, -1.914), (-0.3024, 0.7306, 0.119), (-0.165, 0.8296, -1.914), (-0.1541, 0.7756, 0.119), (0.0, 1.0, -1.595), (0.0, 1.0, -1.31), (0.0, 1.0, -0.7317), (-4.07e-09, 0.56, -0.495), (0.0, 1.0, -0.3233), (-6.571e-10, 0.8037, -0.1667), (0.1567, 0.7883, -0.1667), (0.1951, 0.9808, -0.3233), (0.1092, 0.5492, -0.495), (0.1951, 0.9808, -0.7317), (0.1951, 0.9808, -1.31), (0.1951, 0.9808, -1.595), (0.3073, 0.7426, -0.1667), (0.3827, 0.9239, -0.3233), (0.2143, 0.5174, -0.495), (0.3827, 0.9239, -0.7317), (0.3827, 0.9239, -1.31), (0.3827, 0.9239, -1.595), (0.4461, 0.6683, -0.1667), (0.5556, 0.8315, -0.3233), (0.3111, 0.4656, -0.495), (0.5556, 0.8315, -0.7317), (0.5556, 0.8315, -1.31), (0.5556, 0.8315, -1.595), (0.5678, 0.5683, -0.1667), (0.7071, 0.7071, -0.3233), (0.396, 0.396, -0.495), (0.7071, 0.7071, -0.7317), (0.7071, 0.7071, -1.31), (0.7071, 0.7071, -1.595), (0.6677, 0.4465, -0.1667), (0.8315, 0.5556, -0.3233), (0.4656, 0.3111, -0.495), (0.8315, 0.5556, -0.7317), (0.8315, 0.5556, -1.31), (0.8315, 0.5556, -1.595), (0.7419, 0.3076, -0.1667), (0.9239, 0.3827, -0.3233), (0.5174, 0.2143, -0.495), (0.9239, 0.3827, -0.7317), (0.9239, 0.3827, -1.31), (0.9239, 0.3827, -1.595), (0.7876, 0.1568, -0.1667), (0.9808, 0.1951, -0.3233), (0.5492, 0.1092, -0.495), (0.9808, 0.1951, -0.7317), (0.9808, 0.1951, -1.31), (0.9808, 0.1951, -1.595), (0.803, 2.925e-09, -0.1667), (1.0, 0.0, -0.3233), (0.56, 4.076e-09, -0.495), (1.0, 0.0, -0.7317), (1.0, 0.0, -1.31), (1.0, 0.0, -1.595), (0.7876, -0.1568, -0.1667), (0.9808, -0.1951, -0.3233), (0.5492, -0.1092, -0.495), (0.9808, -0.1951, -0.7317), (0.9808, -0.1951, -1.31), (0.9808, -0.1951, -1.595), (0.7419, -0.3076, -0.1667), (0.9239, -0.3827, -0.3233), (0.5174, -0.2143, -0.495), (0.9239, -0.3827, -0.7317), (0.9239, -0.3827, -1.31), (0.9239, -0.3827, -1.595), (0.6677, -0.4465, -0.1667), (0.8315, -0.5556, -0.3233), (0.4656, -0.3111, -0.495), (0.8315, -0.5556, -0.7317), (0.8315, -0.5556, -1.31), (0.8315, -0.5556, -1.595), (0.5678, -0.5683, -0.1667), (0.7071, -0.7071, -0.3233), (0.396, -0.396, -0.495), (0.7071, -0.7071, -0.7317), (0.7071, -0.7071, -1.31), (0.7071, -0.7071, -1.595), (0.4461, -0.6683, -0.1667), (0.5556, -0.8315, -0.3233), (0.3111, -0.4656, -0.495), (0.5556, -0.8315, -0.7317), (0.5556, -0.8315, -1.31), (0.5556, -0.8315, -1.595), (0.3073, -0.7426, -0.1667), (0.3827, -0.9239, -0.3233), (0.2143, -0.5174, -0.495), (0.3827, -0.9239, -0.7317), (0.3827, -0.9239, -1.31), (0.3827, -0.9239, -1.595), (0.1567, -0.7883, -0.1667), (0.1951, -0.9808, -0.3233), (0.1092, -0.5492, -0.495), (0.1951, -0.9808, -0.7317), (0.1951, -0.9808, -1.31), (0.1951, -0.9808, -1.595), (-6.571e-10, -0.8037, -0.1667), (0.0, -1.0, -0.3233), (-4.07e-09, -0.56, -0.495), (0.0, -1.0, -0.7317), (0.0, -1.0, -1.31), (0.0, -1.0, -1.595), (-0.1567, -0.7883, -0.1667), (-0.1951, -0.9808, -0.3233), (-0.1092, -0.5492, -0.495), (-0.1951, -0.9808, -0.7317), (-0.1951, -0.9808, -1.31), (-0.1951, -0.9808, -1.595), (-0.3073, -0.7426, -0.1667), (-0.3827, -0.9239, -0.3233), (-0.2143, -0.5174, -0.495), (-0.3827, -0.9239, -0.7317), (-0.3827, -0.9239, -1.31), (-0.3827, -0.9239, -1.595), (-0.4461, -0.6683, -0.1667), (-0.5556, -0.8315, -0.3233), (-0.3111, -0.4656, -0.495), (-0.5556, -0.8315, -0.7317), (-0.5556, -0.8315, -1.31), (-0.5556, -0.8315, -1.595), (-0.5678, -0.5683, -0.1667), (-0.7071, -0.7071, -0.3233), (-0.396, -0.396, -0.495), (-0.7071, -0.7071, -0.7317), (-0.7071, -0.7071, -1.31), (-0.7071, -0.7071, -1.595), (-0.6677, -0.4465, -0.1667), (-0.8315, -0.5556, -0.3233), (-0.4656, -0.3111, -0.495), (-0.8315, -0.5556, -0.7317), (-0.8315, -0.5556, -1.31), (-0.8315, -0.5556, -1.595), (-0.7419, -0.3076, -0.1667), (-0.9239, -0.3827, -0.3233), (-0.5174, -0.2143, -0.495), (-0.9239, -0.3827, -0.7317), (-0.9239, -0.3827, -1.31), (-0.9239, -0.3827, -1.595), (-0.7876, -0.1568, -0.1667), (-0.9808, -0.1951, -0.3233), (-0.5492, -0.1092, -0.495), (-0.9808, -0.1951, -0.7317), (-0.9808, -0.1951, -1.31), (-0.9808, -0.1951, -1.595), (-0.803, 2.925e-09, -0.1667), (-1.0, 0.0, -0.3233), (-0.56, 4.076e-09, -0.495), (-1.0, 0.0, -0.7317), (-1.0, 0.0, -1.31), (-1.0, 0.0, -1.595), (-0.7876, 0.1568, -0.1667), (-0.9808, 0.1951, -0.3233), (-0.5492, 0.1092, -0.495), (-0.9808, 0.1951, -0.7317), (-0.9808, 0.1951, -1.31), (-0.9808, 0.1951, -1.595), (-0.7419, 0.3076, -0.1667), (-0.9239, 0.3827, -0.3233), (-0.5174, 0.2143, -0.495), (-0.9239, 0.3827, -0.7317), (-0.9239, 0.3827, -1.31), (-0.9239, 0.3827, -1.595), (-0.6677, 0.4465, -0.1667), (-0.8315, 0.5556, -0.3233), (-0.4656, 0.3111, -0.495), (-0.8315, 0.5556, -0.7317), (-0.8315, 0.5556, -1.31), (-0.8315, 0.5556, -1.595), (-0.5678, 0.5683, -0.1667), (-0.7071, 0.7071, -0.3233), (-0.396, 0.396, -0.495), (-0.7071, 0.7071, -0.7317), (-0.7071, 0.7071, -1.31), (-0.7071, 0.7071, -1.595), (-0.4461, 0.6683, -0.1667), (-0.5556, 0.8315, -0.3233), (-0.3111, 0.4656, -0.495), (-0.5556, 0.8315, -0.7317), (-0.5556, 0.8315, -1.31), (-0.5556, 0.8315, -1.595), (-0.3073, 0.7426, -0.1667), (-0.3827, 0.9239, -0.3233), (-0.2143, 0.5174, -0.495), (-0.3827, 0.9239, -0.7317), (-0.3827, 0.9239, -1.31), (-0.3827, 0.9239, -1.595), (-0.1567, 0.7883, -0.1667), (-0.1951, 0.9808, -0.3233), (-0.1092, 0.5492, -0.495), (-0.1951, 0.9808, -0.7317), (-0.1951, 0.9808, -1.31), (-0.1951, 0.9808, -1.595), (0.1567, 0.7883, 0.119), (-6.571e-10, 0.8037, 0.119), (0.3073, 0.7426, 0.119), (0.4461, 0.6683, 0.119), (0.5678, 0.5683, 0.119), (0.6677, 0.4465, 0.119), (0.7419, 0.3076, 0.119), (0.7876, 0.1568, 0.119), (0.803, 2.925e-09, 0.119), (0.7876, -0.1568, 0.119), (0.7419, -0.3076, 0.119), (0.6677, -0.4465, 0.119), (0.5678, -0.5683, 0.119), (0.4461, -0.6683, 0.119), (0.3073, -0.7426, 0.119), (0.1567, -0.7883, 0.119), (-6.571e-10, -0.8037, 0.119), (-0.1567, -0.7883, 0.119), (-0.3073, -0.7426, 0.119), (-0.4461, -0.6683, 0.119), (-0.5678, -0.5683, 0.119), (-0.6677, -0.4465, 0.119), (-0.7419, -0.3076, 0.119), (-0.7876, -0.1568, 0.119), (-0.803, 2.925e-09, 0.119), (-0.7876, 0.1568, 0.119), (-0.7419, 0.3076, 0.119), (-0.6677, 0.4465, 0.119), (-0.5678, 0.5683, 0.119), (-0.4461, 0.6683, 0.119), (-0.3073, 0.7426, 0.119), (-0.1567, 0.7883, 0.119), (-6.571e-10, 0.8037, -0.1667), (0.1567, 0.7883, -0.1667), (0.3073, 0.7426, -0.1667), (0.4461, 0.6683, -0.1667), (0.5678, 0.5683, -0.1667), (0.6677, 0.4465, -0.1667), (0.7419, 0.3076, -0.1667), (0.7876, 0.1568, -0.1667), (0.803, 2.925e-09, -0.1667), (0.7876, -0.1568, -0.1667), (0.7419, -0.3076, -0.1667), (0.6677, -0.4465, -0.1667), (0.5678, -0.5683, -0.1667), (0.4461, -0.6683, -0.1667), (0.3073, -0.7426, -0.1667), (0.1567, -0.7883, -0.1667), (-6.571e-10, -0.8037, -0.1667), (-0.1567, -0.7883, -0.1667), (-0.3073, -0.7426, -0.1667), (-0.4461, -0.6683, -0.1667), (-0.5678, -0.5683, -0.1667), (-0.6677, -0.4465, -0.1667), (-0.7419, -0.3076, -0.1667), (-0.7876, -0.1568, -0.1667), (-0.803, 2.925e-09, -0.1667), (-0.7876, 0.1568, -0.1667), (-0.7419, 0.3076, -0.1667), (-0.6677, 0.4465, -0.1667), (-0.5678, 0.5683, -0.1667), (-0.4461, 0.6683, -0.1667), (-0.3073, 0.7426, -0.1667), (-0.1567, 0.7883, -0.1667), (2.542e-09, 1.254, -1.881), (0.2446, 1.23, -1.881), (0.4799, 1.159, -1.881), (0.6967, 1.043, -1.881), (0.8867, 0.8867, -1.881), (1.043, 0.6967, -1.881), (1.159, 0.4799, -1.881), (1.23, 0.2446, -1.881), (1.254, -3.785e-09, -1.881), (1.23, -0.2446, -1.881), (1.159, -0.4799, -1.881), (1.043, -0.6967, -1.881), (0.8867, -0.8867, -1.881), (0.6967, -1.043, -1.881), (0.4799, -1.159, -1.881), (0.2446, -1.23, -1.881), (2.542e-09, -1.254, -1.881), (-0.2446, -1.23, -1.881), (-0.4799, -1.159, -1.881), (-0.6967, -1.043, -1.881), (-0.8867, -0.8867, -1.881), (-1.043, -0.6967, -1.881), (-1.159, -0.4799, -1.881), (-1.23, -0.2446, -1.881), (-1.254, -3.785e-09, -1.881), (-1.23, 0.2446, -1.881), (-1.159, 0.4799, -1.881), (-1.043, 0.6967, -1.881), (-0.8867, 0.8867, -1.881), (-0.6967, 1.043, -1.881), (-0.4799, 1.159, -1.881), (-0.2446, 1.23, -1.881), (-3.072e-09, 0.8604, -1.914), (0.1679, 0.8439, -1.914), (0.3293, 0.7949, -1.914), (0.478, 0.7154, -1.914), (0.6084, 0.6084, -1.914), (0.7154, 0.478, -1.914), (0.7949, 0.3293, -1.914), (0.8439, 0.1679, -1.914), (0.8604, -3.766e-09, -1.914), (0.8439, -0.1679, -1.914), (0.7949, -0.3293, -1.914), (0.7154, -0.478, -1.914), (0.6084, -0.6084, -1.914), (0.478, -0.7154, -1.914), (0.3293, -0.7949, -1.914), (0.1679, -0.8439, -1.914), (-3.072e-09, -0.8604, -1.914), (-0.1679, -0.8439, -1.914), (-0.3293, -0.7949, -1.914), (-0.478, -0.7154, -1.914), (-0.6084, -0.6084, -1.914), (-0.7154, -0.478, -1.914), (-0.7949, -0.3293, -1.914), (-0.8439, -0.1679, -1.914), (-0.8604, -3.766e-09, -1.914), (-0.8439, 0.1679, -1.914), (-0.7949, 0.3293, -1.914), (-0.7154, 0.478, -1.914), (-0.6084, 0.6084, -1.914), (-0.478, 0.7154, -1.914), (-0.3293, 0.7949, -1.914), (-0.1679, 0.8439, -1.914), (0.2411, 1.212, -1.861), (0.473, 1.142, -1.861), (0.6867, 1.028, -1.861), (0.8739, 0.8739, -1.861), (1.028, 0.6867, -1.861), (1.142, 0.473, -1.861), (1.212, 0.2411, -1.861), (1.236, -3.516e-09, -1.861), (1.212, -0.2411, -1.861), (1.142, -0.473, -1.861), (1.028, -0.6867, -1.861), (0.8739, -0.8739, -1.861), (0.6867, -1.028, -1.861), (0.473, -1.142, -1.861), (0.2411, -1.212, -1.861), (2.361e-09, -1.236, -1.861), (-0.2411, -1.212, -1.861), (-0.473, -1.142, -1.861), (-0.6867, -1.028, -1.861), (-0.8739, -0.8739, -1.861), (-1.028, -0.6867, -1.861), (-1.142, -0.473, -1.861), (-1.212, -0.2411, -1.861), (-1.236, -3.516e-09, -1.861), (-1.212, 0.2411, -1.861), (-1.142, 0.473, -1.861), (-1.028, 0.6867, -1.861), (-0.8739, 0.8739, -1.861), (-0.6867, 1.028, -1.861), (-0.473, 1.142, -1.861), (-0.2411, 1.212, -1.861), (2.361e-09, 1.236, -1.861)], [], [(69, 257, 256, 70), (70, 256, 258, 76), (76, 258, 259, 82), (82, 259, 260, 88), (88, 260, 261, 94), (94, 261, 262, 100), (100, 262, 263, 106), (106, 263, 264, 112), (112, 264, 265, 118), (118, 265, 266, 124), (124, 266, 267, 130), (130, 267, 268, 136), (136, 268, 269, 142), (142, 269, 270, 148), (148, 270, 271, 154), (154, 271, 272, 160), (160, 272, 273, 166), (166, 273, 274, 172), (172, 274, 275, 178), (178, 275, 276, 184), (184, 276, 277, 190), (190, 277, 278, 196), (196, 278, 279, 202), (202, 279, 280, 208), (208, 280, 281, 214), (214, 281, 282, 220), (220, 282, 283, 226), (226, 283, 284, 232), (232, 284, 285, 238), (238, 285, 286, 244), (3, 1, 63, 61, 59, 57, 55, 53, 51, 49, 47, 45, 43, 41, 39, 37, 35, 33, 31, 29, 27, 25, 23, 21, 19, 17, 15, 13, 11, 9, 7, 5), (244, 286, 287, 250), (250, 287, 257, 69), (0, 2, 4, 6, 8, 10, 12, 14, 16, 18, 20, 22, 24, 26, 28, 30, 32, 34, 36, 38, 40, 42, 44, 46, 48, 50, 52, 54, 56, 58, 60, 62), (414, 255, 64, 415), (255, 254, 65, 64), (254, 253, 66, 65), (253, 252, 67, 66), (252, 251, 68, 67), (319, 250, 69, 288), (413, 249, 255, 414), (249, 248, 254, 255), (248, 247, 253, 254), (247, 246, 252, 253), (246, 245, 251, 252), (318, 244, 250, 319), (412, 243, 249, 413), (243, 242, 248, 249), (242, 241, 247, 248), (241, 240, 246, 247), (240, 239, 245, 246), (317, 238, 244, 318), (411, 237, 243, 412), (237, 236, 242, 243), (236, 235, 241, 242), (235, 234, 240, 241), (234, 233, 239, 240), (316, 232, 238, 317), (410, 231, 237, 411), (231, 230, 236, 237), (230, 229, 235, 236), (229, 228, 234, 235), (228, 227, 233, 234), (315, 226, 232, 316), (409, 225, 231, 410), (225, 224, 230, 231), (224, 223, 229, 230), (223, 222, 228, 229), (222, 221, 227, 228), (314, 220, 226, 315), (408, 219, 225, 409), (219, 218, 224, 225), (218, 217, 223, 224), (217, 216, 222, 223), (216, 215, 221, 222), (313, 214, 220, 314), (407, 213, 219, 408), (213, 212, 218, 219), (212, 211, 217, 218), (211, 210, 216, 217), (210, 209, 215, 216), (312, 208, 214, 313), (406, 207, 213, 407), (207, 206, 212, 213), (206, 205, 211, 212), (205, 204, 210, 211), (204, 203, 209, 210), (311, 202, 208, 312), (405, 201, 207, 406), (201, 200, 206, 207), (200, 199, 205, 206), (199, 198, 204, 205), (198, 197, 203, 204), (310, 196, 202, 311), (404, 195, 201, 405), (195, 194, 200, 201), (194, 193, 199, 200), (193, 192, 198, 199), (192, 191, 197, 198), (309, 190, 196, 310), (403, 189, 195, 404), (189, 188, 194, 195), (188, 187, 193, 194), (187, 186, 192, 193), (186, 185, 191, 192), (308, 184, 190, 309), (402, 183, 189, 403), (183, 182, 188, 189), (182, 181, 187, 188), (181, 180, 186, 187), (180, 179, 185, 186), (307, 178, 184, 308), (401, 177, 183, 402), (177, 176, 182, 183), (176, 175, 181, 182), (175, 174, 180, 181), (174, 173, 179, 180), (306, 172, 178, 307), (400, 171, 177, 401), (171, 170, 176, 177), (170, 169, 175, 176), (169, 168, 174, 175), (168, 167, 173, 174), (305, 166, 172, 306), (399, 165, 171, 400), (165, 164, 170, 171), (164, 163, 169, 170), (163, 162, 168, 169), (162, 161, 167, 168), (304, 160, 166, 305), (398, 159, 165, 399), (159, 158, 164, 165), (158, 157, 163, 164), (157, 156, 162, 163), (156, 155, 161, 162), (303, 154, 160, 304), (397, 153, 159, 398), (153, 152, 158, 159), (152, 151, 157, 158), (151, 150, 156, 157), (150, 149, 155, 156), (302, 148, 154, 303), (396, 147, 153, 397), (147, 146, 152, 153), (146, 145, 151, 152), (145, 144, 150, 151), (144, 143, 149, 150), (301, 142, 148, 302), (395, 141, 147, 396), (141, 140, 146, 147), (140, 139, 145, 146), (139, 138, 144, 145), (138, 137, 143, 144), (300, 136, 142, 301), (394, 135, 141, 395), (135, 134, 140, 141), (134, 133, 139, 140), (133, 132, 138, 139), (132, 131, 137, 138), (299, 130, 136, 300), (393, 129, 135, 394), (129, 128, 134, 135), (128, 127, 133, 134), (127, 126, 132, 133), (126, 125, 131, 132), (298, 124, 130, 299), (392, 123, 129, 393), (123, 122, 128, 129), (122, 121, 127, 128), (121, 120, 126, 127), (120, 119, 125, 126), (297, 118, 124, 298), (391, 117, 123, 392), (117, 116, 122, 123), (116, 115, 121, 122), (115, 114, 120, 121), (114, 113, 119, 120), (296, 112, 118, 297), (390, 111, 117, 391), (111, 110, 116, 117), (110, 109, 115, 116), (109, 108, 114, 115), (108, 107, 113, 114), (295, 106, 112, 296), (389, 105, 111, 390), (105, 104, 110, 111), (104, 103, 109, 110), (103, 102, 108, 109), (102, 101, 107, 108), (294, 100, 106, 295), (388, 99, 105, 389), (99, 98, 104, 105), (98, 97, 103, 104), (97, 96, 102, 103), (96, 95, 101, 102), (293, 94, 100, 294), (387, 93, 99, 388), (93, 92, 98, 99), (92, 91, 97, 98), (91, 90, 96, 97), (90, 89, 95, 96), (292, 88, 94, 293), (386, 87, 93, 387), (87, 86, 92, 93), (86, 85, 91, 92), (85, 84, 90, 91), (84, 83, 89, 90), (291, 82, 88, 292), (385, 81, 87, 386), (81, 80, 86, 87), (80, 79, 85, 86), (79, 78, 84, 85), (78, 77, 83, 84), (290, 76, 82, 291), (384, 75, 81, 385), (75, 74, 80, 81), (74, 73, 79, 80), (73, 72, 78, 79), (72, 71, 77, 78), (289, 70, 76, 290), (415, 64, 75, 384), (64, 65, 74, 75), (65, 66, 73, 74), (66, 67, 72, 73), (67, 68, 71, 72), (288, 69, 70, 289), (1, 3, 256, 257), (3, 5, 258, 256), (5, 7, 259, 258), (7, 9, 260, 259), (9, 11, 261, 260), (11, 13, 262, 261), (13, 15, 263, 262), (15, 17, 264, 263), (17, 19, 265, 264), (19, 21, 266, 265), (21, 23, 267, 266), (23, 25, 268, 267), (25, 27, 269, 268), (27, 29, 270, 269), (29, 31, 271, 270), (31, 33, 272, 271), (33, 35, 273, 272), (35, 37, 274, 273), (37, 39, 275, 274), (39, 41, 276, 275), (41, 43, 277, 276), (43, 45, 278, 277), (45, 47, 279, 278), (47, 49, 280, 279), (49, 51, 281, 280), (51, 53, 282, 281), (53, 55, 283, 282), (55, 57, 284, 283), (57, 59, 285, 284), (59, 61, 286, 285), (61, 63, 287, 286), (63, 1, 257, 287), (68, 288, 289, 71), (71, 289, 290, 77), (77, 290, 291, 83), (83, 291, 292, 89), (89, 292, 293, 95), (95, 293, 294, 101), (101, 294, 295, 107), (107, 295, 296, 113), (113, 296, 297, 119), (119, 297, 298, 125), (125, 298, 299, 131), (131, 299, 300, 137), (137, 300, 301, 143), (143, 301, 302, 149), (149, 302, 303, 155), (155, 303, 304, 161), (161, 304, 305, 167), (167, 305, 306, 173), (173, 306, 307, 179), (179, 307, 308, 185), (185, 308, 309, 191), (191, 309, 310, 197), (197, 310, 311, 203), (203, 311, 312, 209), (209, 312, 313, 215), (215, 313, 314, 221), (221, 314, 315, 227), (227, 315, 316, 233), (233, 316, 317, 239), (239, 317, 318, 245), (245, 318, 319, 251), (251, 319, 288, 68), (353, 352, 320, 321), (354, 353, 321, 322), (355, 354, 322, 323), (356, 355, 323, 324), (357, 356, 324, 325), (358, 357, 325, 326), (359, 358, 326, 327), (360, 359, 327, 328), (361, 360, 328, 329), (362, 361, 329, 330), (363, 362, 330, 331), (364, 363, 331, 332), (365, 364, 332, 333), (366, 365, 333, 334), (367, 366, 334, 335), (368, 367, 335, 336), (369, 368, 336, 337), (370, 369, 337, 338), (371, 370, 338, 339), (372, 371, 339, 340), (373, 372, 340, 341), (374, 373, 341, 342), (375, 374, 342, 343), (376, 375, 343, 344), (377, 376, 344, 345), (378, 377, 345, 346), (379, 378, 346, 347), (380, 379, 347, 348), (381, 380, 348, 349), (382, 381, 349, 350), (383, 382, 350, 351), (352, 383, 351, 320), (2, 0, 352, 353), (4, 2, 353, 354), (6, 4, 354, 355), (8, 6, 355, 356), (10, 8, 356, 357), (12, 10, 357, 358), (14, 12, 358, 359), (16, 14, 359, 360), (18, 16, 360, 361), (20, 18, 361, 362), (22, 20, 362, 363), (24, 22, 363, 364), (26, 24, 364, 365), (28, 26, 365, 366), (30, 28, 366, 367), (32, 30, 367, 368), (34, 32, 368, 369), (36, 34, 369, 370), (38, 36, 370, 371), (40, 38, 371, 372), (42, 40, 372, 373), (44, 42, 373, 374), (46, 44, 374, 375), (48, 46, 375, 376), (50, 48, 376, 377), (52, 50, 377, 378), (54, 52, 378, 379), (56, 54, 379, 380), (58, 56, 380, 381), (60, 58, 381, 382), (62, 60, 382, 383), (0, 62, 383, 352), (320, 415, 384, 321), (321, 384, 385, 322), (322, 385, 386, 323), (323, 386, 387, 324), (324, 387, 388, 325), (325, 388, 389, 326), (326, 389, 390, 327), (327, 390, 391, 328), (328, 391, 392, 329), (329, 392, 393, 330), (330, 393, 394, 331), (331, 394, 395, 332), (332, 395, 396, 333), (333, 396, 397, 334), (334, 397, 398, 335), (335, 398, 399, 336), (336, 399, 400, 337), (337, 400, 401, 338), (338, 401, 402, 339), (339, 402, 403, 340), (340, 403, 404, 341), (341, 404, 405, 342), (342, 405, 406, 343), (343, 406, 407, 344), (344, 407, 408, 345), (345, 408, 409, 346), (346, 409, 410, 347), (347, 410, 411, 348), (348, 411, 412, 349), (349, 412, 413, 350), (350, 413, 414, 351), (351, 414, 415, 320)])
_uv = me_cylinder.uv_layers.new(name='UVMap')
_uv.uv.foreach_set('vector', [1.0, 0.9286, 1.0, 1.0, 0.9688, 1.0, 0.9688, 0.9286, 0.9688, 0.9286, 0.9688, 1.0, 0.9375, 1.0, 0.9375, 0.9286, 0.9375, 0.9286, 0.9375, 1.0, 0.9062, 1.0, 0.9062, 0.9286, 0.9062, 0.9286, 0.9062, 1.0, 0.875, 1.0, 0.875, 0.9286, 0.875, 0.9286, 0.875, 1.0, 0.8438, 1.0, 0.8438, 0.9286, 0.8438, 0.9286, 0.8438, 1.0, 0.8125, 1.0, 0.8125, 0.9286, 0.8125, 0.9286, 0.8125, 1.0, 0.7812, 1.0, 0.7812, 0.9286, 0.7812, 0.9286, 0.7812, 1.0, 0.75, 1.0, 0.75, 0.9286, 0.75, 0.9286, 0.75, 1.0, 0.7188, 1.0, 0.7188, 0.9286, 0.7188, 0.9286, 0.7188, 1.0, 0.6875, 1.0, 0.6875, 0.9286, 0.6875, 0.9286, 0.6875, 1.0, 0.6562, 1.0, 0.6562, 0.9286, 0.6562, 0.9286, 0.6562, 1.0, 0.625, 1.0, 0.625, 0.9286, 0.625, 0.9286, 0.625, 1.0, 0.5938, 1.0, 0.5938, 0.9286, 0.5938, 0.9286, 0.5938, 1.0, 0.5625, 1.0, 0.5625, 0.9286, 0.5625, 0.9286, 0.5625, 1.0, 0.5312, 1.0, 0.5312, 0.9286, 0.5312, 0.9286, 0.5312, 1.0, 0.5, 1.0, 0.5, 0.9286, 0.5, 0.9286, 0.5, 1.0, 0.4688, 1.0, 0.4688, 0.9286, 0.4688, 0.9286, 0.4688, 1.0, 0.4375, 1.0, 0.4375, 0.9286, 0.4375, 0.9286, 0.4375, 1.0, 0.4062, 1.0, 0.4062, 0.9286, 0.4062, 0.9286, 0.4062, 1.0, 0.375, 1.0, 0.375, 0.9286, 0.375, 0.9286, 0.375, 1.0, 0.3438, 1.0, 0.3438, 0.9286, 0.3438, 0.9286, 0.3438, 1.0, 0.3125, 1.0, 0.3125, 0.9286, 0.3125, 0.9286, 0.3125, 1.0, 0.2812, 1.0, 0.2812, 0.9286, 0.2812, 0.9286, 0.2812, 1.0, 0.25, 1.0, 0.25, 0.9286, 0.25, 0.9286, 0.25, 1.0, 0.2188, 1.0, 0.2188, 0.9286, 0.2188, 0.9286, 0.2188, 1.0, 0.1875, 1.0, 0.1875, 0.9286, 0.1875, 0.9286, 0.1875, 1.0, 0.1562, 1.0, 0.1562, 0.9286, 0.1562, 0.9286, 0.1562, 1.0, 0.125, 1.0, 0.125, 0.9286, 0.125, 0.9286, 0.125, 1.0, 0.09375, 1.0, 0.09375, 0.9286, 0.09375, 0.9286, 0.09375, 1.0, 0.0625, 1.0, 0.0625, 0.9286, 0.2961, 0.4816, 0.25, 0.4862, 0.2039, 0.4816, 0.1596, 0.4682, 0.1188, 0.4464, 0.08302, 0.417, 0.05365, 0.3812, 0.03183, 0.3404, 0.01839, 0.2961, 0.01385, 0.25, 0.01839, 0.2039, 0.03183, 0.1596, 0.05365, 0.1188, 0.08302, 0.08302, 0.1188, 0.05365, 0.1596, 0.03183, 0.2039, 0.01839, 0.25, 0.01385, 0.2961, 0.01839, 0.3404, 0.03183, 0.3812, 0.05365, 0.417, 0.08302, 0.4464, 0.1188, 0.4682, 0.1596, 0.4816, 0.2039, 0.4862, 0.25, 0.4816, 0.2961, 0.4682, 0.3404, 0.4464, 0.3812, 0.417, 0.417, 0.3812, 0.4464, 0.3404, 0.4682, 0.0625, 0.9286, 0.0625, 1.0, 0.03125, 1.0, 0.03125, 0.9286, 0.03125, 0.9286, 0.03125, 1.0, 0.0, 1.0, 0.0, 0.9286, 0.75, 0.4859, 0.796, 0.4814, 0.8403, 0.468, 0.8811, 0.4462, 0.9168, 0.4168, 0.9462, 0.3811, 0.968, 0.3403, 0.9814, 0.296, 0.9859, 0.25, 0.9814, 0.204, 0.968, 0.1597, 0.9462, 0.1189, 0.9168, 0.08317, 0.8811, 0.05383, 0.8403, 0.03203, 0.796, 0.01861, 0.75, 0.01407, 0.704, 0.01861, 0.6597, 0.03203, 0.6189, 0.05383, 0.5832, 0.08317, 0.5538, 0.1189, 0.532, 0.1597, 0.5186, 0.204, 0.5141, 0.25, 0.5186, 0.296, 0.532, 0.3403, 0.5538, 0.3811, 0.5832, 0.4168, 0.6189, 0.4462, 0.6597, 0.468, 0.704, 0.4814, 0.03125, 0.5051, 0.03125, 0.5714, 0.0, 0.5714, 0.0, 0.5051, 0.03125, 0.5714, 0.03125, 0.6429, 0.0, 0.6429, 0.0, 0.5714, 0.03125, 0.6429, 0.03125, 0.7143, 0.0, 0.7143, 0.0, 0.6429, 0.03125, 0.7143, 0.03125, 0.7857, 0.0, 0.7857, 0.0, 0.7143, 0.03125, 0.7857, 0.03125, 0.8571, 0.0, 0.8571, 0.0, 0.7857, 0.03125, 0.9286, 0.03125, 0.9286, 0.0, 0.9286, 0.0, 0.9286, 0.0625, 0.5051, 0.0625, 0.5714, 0.03125, 0.5714, 0.03125, 0.5051, 0.0625, 0.5714, 0.0625, 0.6429, 0.03125, 0.6429, 0.03125, 0.5714, 0.0625, 0.6429, 0.0625, 0.7143, 0.03125, 0.7143, 0.03125, 0.6429, 0.0625, 0.7143, 0.0625, 0.7857, 0.03125, 0.7857, 0.03125, 0.7143, 0.0625, 0.7857, 0.0625, 0.8571, 0.03125, 0.8571, 0.03125, 0.7857, 0.0625, 0.9286, 0.0625, 0.9286, 0.03125, 0.9286, 0.03125, 0.9286, 0.09375, 0.5051, 0.09375, 0.5714, 0.0625, 0.5714, 0.0625, 0.5051, 0.09375, 0.5714, 0.09375, 0.6429, 0.0625, 0.6429, 0.0625, 0.5714, 0.09375, 0.6429, 0.09375, 0.7143, 0.0625, 0.7143, 0.0625, 0.6429, 0.09375, 0.7143, 0.09375, 0.7857, 0.0625, 0.7857, 0.0625, 0.7143, 0.09375, 0.7857, 0.09375, 0.8571, 0.0625, 0.8571, 0.0625, 0.7857, 0.09375, 0.9286, 0.09375, 0.9286, 0.0625, 0.9286, 0.0625, 0.9286, 0.125, 0.5051, 0.125, 0.5714, 0.09375, 0.5714, 0.09375, 0.5051, 0.125, 0.5714, 0.125, 0.6429, 0.09375, 0.6429, 0.09375, 0.5714, 0.125, 0.6429, 0.125, 0.7143, 0.09375, 0.7143, 0.09375, 0.6429, 0.125, 0.7143, 0.125, 0.7857, 0.09375, 0.7857, 0.09375, 0.7143, 0.125, 0.7857, 0.125, 0.8571, 0.09375, 0.8571, 0.09375, 0.7857, 0.125, 0.9286, 0.125, 0.9286, 0.09375, 0.9286, 0.09375, 0.9286, 0.1562, 0.5051, 0.1562, 0.5714, 0.125, 0.5714, 0.125, 0.5051, 0.1562, 0.5714, 0.1562, 0.6429, 0.125, 0.6429, 0.125, 0.5714, 0.1562, 0.6429, 0.1562, 0.7143, 0.125, 0.7143, 0.125, 0.6429, 0.1562, 0.7143, 0.1562, 0.7857, 0.125, 0.7857, 0.125, 0.7143, 0.1562, 0.7857, 0.1562, 0.8571, 0.125, 0.8571, 0.125, 0.7857, 0.1562, 0.9286, 0.1562, 0.9286, 0.125, 0.9286, 0.125, 0.9286, 0.1875, 0.5051, 0.1875, 0.5714, 0.1562, 0.5714, 0.1562, 0.5051, 0.1875, 0.5714, 0.1875, 0.6429, 0.1562, 0.6429, 0.1562, 0.5714, 0.1875, 0.6429, 0.1875, 0.7143, 0.1562, 0.7143, 0.1562, 0.6429, 0.1875, 0.7143, 0.1875, 0.7857, 0.1562, 0.7857, 0.1562, 0.7143, 0.1875, 0.7857, 0.1875, 0.8571, 0.1562, 0.8571, 0.1562, 0.7857, 0.1875, 0.9286, 0.1875, 0.9286, 0.1562, 0.9286, 0.1562, 0.9286, 0.2188, 0.5051, 0.2188, 0.5714, 0.1875, 0.5714, 0.1875, 0.5051, 0.2188, 0.5714, 0.2188, 0.6429, 0.1875, 0.6429, 0.1875, 0.5714, 0.2188, 0.6429, 0.2188, 0.7143, 0.1875, 0.7143, 0.1875, 0.6429, 0.2188, 0.7143, 0.2188, 0.7857, 0.1875, 0.7857, 0.1875, 0.7143, 0.2188, 0.7857, 0.2188, 0.8571, 0.1875, 0.8571, 0.1875, 0.7857, 0.2188, 0.9286, 0.2188, 0.9286, 0.1875, 0.9286, 0.1875, 0.9286, 0.25, 0.5051, 0.25, 0.5714, 0.2188, 0.5714, 0.2188, 0.5051, 0.25, 0.5714, 0.25, 0.6429, 0.2188, 0.6429, 0.2188, 0.5714, 0.25, 0.6429, 0.25, 0.7143, 0.2188, 0.7143, 0.2188, 0.6429, 0.25, 0.7143, 0.25, 0.7857, 0.2188, 0.7857, 0.2188, 0.7143, 0.25, 0.7857, 0.25, 0.8571, 0.2188, 0.8571, 0.2188, 0.7857, 0.25, 0.9286, 0.25, 0.9286, 0.2188, 0.9286, 0.2188, 0.9286, 0.2812, 0.5051, 0.2812, 0.5714, 0.25, 0.5714, 0.25, 0.5051, 0.2812, 0.5714, 0.2812, 0.6429, 0.25, 0.6429, 0.25, 0.5714, 0.2812, 0.6429, 0.2812, 0.7143, 0.25, 0.7143, 0.25, 0.6429, 0.2812, 0.7143, 0.2812, 0.7857, 0.25, 0.7857, 0.25, 0.7143, 0.2812, 0.7857, 0.2812, 0.8571, 0.25, 0.8571, 0.25, 0.7857, 0.2812, 0.9286, 0.2812, 0.9286, 0.25, 0.9286, 0.25, 0.9286, 0.3125, 0.5051, 0.3125, 0.5714, 0.2812, 0.5714, 0.2812, 0.5051, 0.3125, 0.5714, 0.3125, 0.6429, 0.2812, 0.6429, 0.2812, 0.5714, 0.3125, 0.6429, 0.3125, 0.7143, 0.2812, 0.7143, 0.2812, 0.6429, 0.3125, 0.7143, 0.3125, 0.7857, 0.2812, 0.7857, 0.2812, 0.7143, 0.3125, 0.7857, 0.3125, 0.8571, 0.2812, 0.8571, 0.2812, 0.7857, 0.3125, 0.9286, 0.3125, 0.9286, 0.2812, 0.9286, 0.2812, 0.9286, 0.3438, 0.5051, 0.3438, 0.5714, 0.3125, 0.5714, 0.3125, 0.5051, 0.3438, 0.5714, 0.3437, 0.6429, 0.3125, 0.6429, 0.3125, 0.5714, 0.3437, 0.6429, 0.3437, 0.7143, 0.3125, 0.7143, 0.3125, 0.6429, 0.3437, 0.7143, 0.3437, 0.7857, 0.3125, 0.7857, 0.3125, 0.7143, 0.3437, 0.7857, 0.3437, 0.8571, 0.3125, 0.8571, 0.3125, 0.7857, 0.3438, 0.9286, 0.3438, 0.9286, 0.3125, 0.9286, 0.3125, 0.9286, 0.375, 0.5051, 0.375, 0.5714, 0.3438, 0.5714, 0.3438, 0.5051, 0.375, 0.5714, 0.375, 0.6429, 0.3437, 0.6429, 0.3438, 0.5714, 0.375, 0.6429, 0.375, 0.7143, 0.3437, 0.7143, 0.3437, 0.6429, 0.375, 0.7143, 0.375, 0.7857, 0.3437, 0.7857, 0.3437, 0.7143, 0.375, 0.7857, 0.375, 0.8571, 0.3437, 0.8571, 0.3437, 0.7857, 0.375, 0.9286, 0.375, 0.9286, 0.3438, 0.9286, 0.3438, 0.9286, 0.4062, 0.5051, 0.4062, 0.5714, 0.375, 0.5714, 0.375, 0.5051, 0.4062, 0.5714, 0.4062, 0.6429, 0.375, 0.6429, 0.375, 0.5714, 0.4062, 0.6429, 0.4063, 0.7143, 0.375, 0.7143, 0.375, 0.6429, 0.4063, 0.7143, 0.4063, 0.7857, 0.375, 0.7857, 0.375, 0.7143, 0.4063, 0.7857, 0.4062, 0.8571, 0.375, 0.8571, 0.375, 0.7857, 0.4062, 0.9286, 0.4062, 0.9286, 0.375, 0.9286, 0.375, 0.9286, 0.4375, 0.5051, 0.4375, 0.5714, 0.4062, 0.5714, 0.4062, 0.5051, 0.4375, 0.5714, 0.4375, 0.6429, 0.4062, 0.6429, 0.4062, 0.5714, 0.4375, 0.6429, 0.4375, 0.7143, 0.4063, 0.7143, 0.4062, 0.6429, 0.4375, 0.7143, 0.4375, 0.7857, 0.4063, 0.7857, 0.4063, 0.7143, 0.4375, 0.7857, 0.4375, 0.8571, 0.4062, 0.8571, 0.4063, 0.7857, 0.4375, 0.9286, 0.4375, 0.9286, 0.4062, 0.9286, 0.4062, 0.9286, 0.4688, 0.5051, 0.4688, 0.5714, 0.4375, 0.5714, 0.4375, 0.5051, 0.4688, 0.5714, 0.4688, 0.6429, 0.4375, 0.6429, 0.4375, 0.5714, 0.4688, 0.6429, 0.4688, 0.7143, 0.4375, 0.7143, 0.4375, 0.6429, 0.4688, 0.7143, 0.4688, 0.7857, 0.4375, 0.7857, 0.4375, 0.7143, 0.4688, 0.7857, 0.4688, 0.8571, 0.4375, 0.8571, 0.4375, 0.7857, 0.4688, 0.9286, 0.4688, 0.9286, 0.4375, 0.9286, 0.4375, 0.9286, 0.5, 0.5051, 0.5, 0.5714, 0.4688, 0.5714, 0.4688, 0.5051, 0.5, 0.5714, 0.5, 0.6429, 0.4688, 0.6429, 0.4688, 0.5714, 0.5, 0.6429, 0.5, 0.7143, 0.4688, 0.7143, 0.4688, 0.6429, 0.5, 0.7143, 0.5, 0.7857, 0.4688, 0.7857, 0.4688, 0.7143, 0.5, 0.7857, 0.5, 0.8571, 0.4688, 0.8571, 0.4688, 0.7857, 0.5, 0.9286, 0.5, 0.9286, 0.4688, 0.9286, 0.4688, 0.9286, 0.5312, 0.5051, 0.5312, 0.5714, 0.5, 0.5714, 0.5, 0.5051, 0.5312, 0.5714, 0.5312, 0.6429, 0.5, 0.6429, 0.5, 0.5714, 0.5312, 0.6429, 0.5312, 0.7143, 0.5, 0.7143, 0.5, 0.6429, 0.5312, 0.7143, 0.5312, 0.7857, 0.5, 0.7857, 0.5, 0.7143, 0.5312, 0.7857, 0.5312, 0.8571, 0.5, 0.8571, 0.5, 0.7857, 0.5312, 0.9286, 0.5312, 0.9286, 0.5, 0.9286, 0.5, 0.9286, 0.5625, 0.5051, 0.5625, 0.5714, 0.5312, 0.5714, 0.5312, 0.5051, 0.5625, 0.5714, 0.5625, 0.6429, 0.5312, 0.6429, 0.5312, 0.5714, 0.5625, 0.6429, 0.5625, 0.7143, 0.5312, 0.7143, 0.5312, 0.6429, 0.5625, 0.7143, 0.5625, 0.7857, 0.5312, 0.7857, 0.5312, 0.7143, 0.5625, 0.7857, 0.5625, 0.8571, 0.5312, 0.8571, 0.5312, 0.7857, 0.5625, 0.9286, 0.5625, 0.9286, 0.5312, 0.9286, 0.5312, 0.9286, 0.5938, 0.5051, 0.5938, 0.5714, 0.5625, 0.5714, 0.5625, 0.5051, 0.5938, 0.5714, 0.5938, 0.6429, 0.5625, 0.6429, 0.5625, 0.5714, 0.5938, 0.6429, 0.5938, 0.7143, 0.5625, 0.7143, 0.5625, 0.6429, 0.5938, 0.7143, 0.5938, 0.7857, 0.5625, 0.7857, 0.5625, 0.7143, 0.5938, 0.7857, 0.5938, 0.8571, 0.5625, 0.8571, 0.5625, 0.7857, 0.5938, 0.9286, 0.5938, 0.9286, 0.5625, 0.9286, 0.5625, 0.9286, 0.625, 0.5051, 0.625, 0.5714, 0.5938, 0.5714, 0.5938, 0.5051, 0.625, 0.5714, 0.625, 0.6429, 0.5938, 0.6429, 0.5938, 0.5714, 0.625, 0.6429, 0.625, 0.7143, 0.5938, 0.7143, 0.5938, 0.6429, 0.625, 0.7143, 0.625, 0.7857, 0.5938, 0.7857, 0.5938, 0.7143, 0.625, 0.7857, 0.625, 0.8571, 0.5938, 0.8571, 0.5938, 0.7857, 0.625, 0.9286, 0.625, 0.9286, 0.5938, 0.9286, 0.5938, 0.9286, 0.6562, 0.5051, 0.6562, 0.5714, 0.625, 0.5714, 0.625, 0.5051, 0.6562, 0.5714, 0.6562, 0.6429, 0.625, 0.6429, 0.625, 0.5714, 0.6562, 0.6429, 0.6563, 0.7143, 0.625, 0.7143, 0.625, 0.6429, 0.6563, 0.7143, 0.6563, 0.7857, 0.625, 0.7857, 0.625, 0.7143, 0.6563, 0.7857, 0.6562, 0.8571, 0.625, 0.8571, 0.625, 0.7857, 0.6562, 0.9286, 0.6562, 0.9286, 0.625, 0.9286, 0.625, 0.9286, 0.6875, 0.5051, 0.6875, 0.5714, 0.6562, 0.5714, 0.6562, 0.5051, 0.6875, 0.5714, 0.6875, 0.6429, 0.6562, 0.6429, 0.6562, 0.5714, 0.6875, 0.6429, 0.6875, 0.7143, 0.6563, 0.7143, 0.6562, 0.6429, 0.6875, 0.7143, 0.6875, 0.7857, 0.6563, 0.7857, 0.6563, 0.7143, 0.6875, 0.7857, 0.6875, 0.8571, 0.6562, 0.8571, 0.6563, 0.7857, 0.6875, 0.9286, 0.6875, 0.9286, 0.6562, 0.9286, 0.6562, 0.9286, 0.7188, 0.5051, 0.7188, 0.5714, 0.6875, 0.5714, 0.6875, 0.5051, 0.7188, 0.5714, 0.7188, 0.6429, 0.6875, 0.6429, 0.6875, 0.5714, 0.7188, 0.6429, 0.7188, 0.7143, 0.6875, 0.7143, 0.6875, 0.6429, 0.7188, 0.7143, 0.7188, 0.7857, 0.6875, 0.7857, 0.6875, 0.7143, 0.7188, 0.7857, 0.7188, 0.8571, 0.6875, 0.8571, 0.6875, 0.7857, 0.7188, 0.9286, 0.7188, 0.9286, 0.6875, 0.9286, 0.6875, 0.9286, 0.75, 0.5051, 0.75, 0.5714, 0.7188, 0.5714, 0.7188, 0.5051, 0.75, 0.5714, 0.75, 0.6429, 0.7188, 0.6429, 0.7188, 0.5714, 0.75, 0.6429, 0.75, 0.7143, 0.7188, 0.7143, 0.7188, 0.6429, 0.75, 0.7143, 0.75, 0.7857, 0.7188, 0.7857, 0.7188, 0.7143, 0.75, 0.7857, 0.75, 0.8571, 0.7188, 0.8571, 0.7188, 0.7857, 0.75, 0.9286, 0.75, 0.9286, 0.7188, 0.9286, 0.7188, 0.9286, 0.7812, 0.5051, 0.7812, 0.5714, 0.75, 0.5714, 0.75, 0.5051, 0.7812, 0.5714, 0.7812, 0.6429, 0.75, 0.6429, 0.75, 0.5714, 0.7812, 0.6429, 0.7812, 0.7143, 0.75, 0.7143, 0.75, 0.6429, 0.7812, 0.7143, 0.7812, 0.7857, 0.75, 0.7857, 0.75, 0.7143, 0.7812, 0.7857, 0.7812, 0.8571, 0.75, 0.8571, 0.75, 0.7857, 0.7812, 0.9286, 0.7812, 0.9286, 0.75, 0.9286, 0.75, 0.9286, 0.8125, 0.5051, 0.8125, 0.5714, 0.7812, 0.5714, 0.7812, 0.5051, 0.8125, 0.5714, 0.8125, 0.6429, 0.7812, 0.6429, 0.7812, 0.5714, 0.8125, 0.6429, 0.8125, 0.7143, 0.7812, 0.7143, 0.7812, 0.6429, 0.8125, 0.7143, 0.8125, 0.7857, 0.7812, 0.7857, 0.7812, 0.7143, 0.8125, 0.7857, 0.8125, 0.8571, 0.7812, 0.8571, 0.7812, 0.7857, 0.8125, 0.9286, 0.8125, 0.9286, 0.7812, 0.9286, 0.7812, 0.9286, 0.8438, 0.5051, 0.8438, 0.5714, 0.8125, 0.5714, 0.8125, 0.5051, 0.8438, 0.5714, 0.8437, 0.6429, 0.8125, 0.6429, 0.8125, 0.5714, 0.8437, 0.6429, 0.8438, 0.7143, 0.8125, 0.7143, 0.8125, 0.6429, 0.8438, 0.7143, 0.8438, 0.7857, 0.8125, 0.7857, 0.8125, 0.7143, 0.8438, 0.7857, 0.8438, 0.8571, 0.8125, 0.8571, 0.8125, 0.7857, 0.8438, 0.9286, 0.8438, 0.9286, 0.8125, 0.9286, 0.8125, 0.9286, 0.875, 0.5051, 0.875, 0.5714, 0.8438, 0.5714, 0.8438, 0.5051, 0.875, 0.5714, 0.875, 0.6429, 0.8437, 0.6429, 0.8438, 0.5714, 0.875, 0.6429, 0.875, 0.7143, 0.8438, 0.7143, 0.8437, 0.6429, 0.875, 0.7143, 0.875, 0.7857, 0.8438, 0.7857, 0.8438, 0.7143, 0.875, 0.7857, 0.875, 0.8571, 0.8438, 0.8571, 0.8438, 0.7857, 0.875, 0.9286, 0.875, 0.9286, 0.8438, 0.9286, 0.8438, 0.9286, 0.9062, 0.5051, 0.9062, 0.5714, 0.875, 0.5714, 0.875, 0.5051, 0.9062, 0.5714, 0.9062, 0.6429, 0.875, 0.6429, 0.875, 0.5714, 0.9062, 0.6429, 0.9062, 0.7143, 0.875, 0.7143, 0.875, 0.6429, 0.9062, 0.7143, 0.9062, 0.7857, 0.875, 0.7857, 0.875, 0.7143, 0.9062, 0.7857, 0.9062, 0.8571, 0.875, 0.8571, 0.875, 0.7857, 0.9062, 0.9286, 0.9062, 0.9286, 0.875, 0.9286, 0.875, 0.9286, 0.9375, 0.5051, 0.9375, 0.5714, 0.9062, 0.5714, 0.9062, 0.5051, 0.9375, 0.5714, 0.9375, 0.6429, 0.9062, 0.6429, 0.9062, 0.5714, 0.9375, 0.6429, 0.9375, 0.7143, 0.9062, 0.7143, 0.9062, 0.6429, 0.9375, 0.7143, 0.9375, 0.7857, 0.9062, 0.7857, 0.9062, 0.7143, 0.9375, 0.7857, 0.9375, 0.8571, 0.9062, 0.8571, 0.9062, 0.7857, 0.9375, 0.9286, 0.9375, 0.9286, 0.9062, 0.9286, 0.9062, 0.9286, 0.9688, 0.5051, 0.9688, 0.5714, 0.9375, 0.5714, 0.9375, 0.5051, 0.9688, 0.5714, 0.9688, 0.6429, 0.9375, 0.6429, 0.9375, 0.5714, 0.9688, 0.6429, 0.9688, 0.7143, 0.9375, 0.7143, 0.9375, 0.6429, 0.9688, 0.7143, 0.9688, 0.7857, 0.9375, 0.7857, 0.9375, 0.7143, 0.9688, 0.7857, 0.9688, 0.8571, 0.9375, 0.8571, 0.9375, 0.7857, 0.9688, 0.9286, 0.9688, 0.9286, 0.9375, 0.9286, 0.9375, 0.9286, 1.0, 0.5051, 1.0, 0.5714, 0.9688, 0.5714, 0.9688, 0.5051, 1.0, 0.5714, 1.0, 0.6429, 0.9688, 0.6429, 0.9688, 0.5714, 1.0, 0.6429, 1.0, 0.7143, 0.9688, 0.7143, 0.9688, 0.6429, 1.0, 0.7143, 1.0, 0.7857, 0.9688, 0.7857, 0.9688, 0.7143, 1.0, 0.7857, 1.0, 0.8571, 0.9688, 0.8571, 0.9688, 0.7857, 1.0, 0.9286, 1.0, 0.9286, 0.9688, 0.9286, 0.9688, 0.9286, 0.25, 0.4862, 0.2961, 0.4816, 0.2968, 0.4854, 0.25, 0.49, 0.2961, 0.4816, 0.3404, 0.4682, 0.3418, 0.4717, 0.2968, 0.4854, 0.3404, 0.4682, 0.3812, 0.4464, 0.3833, 0.4496, 0.3418, 0.4717, 0.3812, 0.4464, 0.417, 0.417, 0.4197, 0.4197, 0.3833, 0.4496, 0.417, 0.417, 0.4464, 0.3812, 0.4496, 0.3833, 0.4197, 0.4197, 0.4464, 0.3812, 0.4682, 0.3404, 0.4717, 0.3418, 0.4496, 0.3833, 0.4682, 0.3404, 0.4816, 0.2961, 0.4854, 0.2968, 0.4717, 0.3418, 0.4816, 0.2961, 0.4862, 0.25, 0.49, 0.25, 0.4854, 0.2968, 0.4862, 0.25, 0.4816, 0.2039, 0.4854, 0.2032, 0.49, 0.25, 0.4816, 0.2039, 0.4682, 0.1596, 0.4717, 0.1582, 0.4854, 0.2032, 0.4682, 0.1596, 0.4464, 0.1188, 0.4496, 0.1167, 0.4717, 0.1582, 0.4464, 0.1188, 0.417, 0.08302, 0.4197, 0.08029, 0.4496, 0.1167, 0.417, 0.08302, 0.3812, 0.05365, 0.3833, 0.05045, 0.4197, 0.08029, 0.3812, 0.05365, 0.3404, 0.03183, 0.3418, 0.02827, 0.3833, 0.05045, 0.3404, 0.03183, 0.2961, 0.01839, 0.2968, 0.01461, 0.3418, 0.02827, 0.2961, 0.01839, 0.25, 0.01385, 0.25, 0.01, 0.2968, 0.01461, 0.25, 0.01385, 0.2039, 0.01839, 0.2032, 0.01461, 0.25, 0.01, 0.2039, 0.01839, 0.1596, 0.03183, 0.1582, 0.02827, 0.2032, 0.01461, 0.1596, 0.03183, 0.1188, 0.05365, 0.1167, 0.05045, 0.1582, 0.02827, 0.1188, 0.05365, 0.08302, 0.08302, 0.08029, 0.08029, 0.1167, 0.05045, 0.08302, 0.08302, 0.05365, 0.1188, 0.05045, 0.1167, 0.08029, 0.08029, 0.05365, 0.1188, 0.03183, 0.1596, 0.02827, 0.1582, 0.05045, 0.1167, 0.03183, 0.1596, 0.01839, 0.2039, 0.01461, 0.2032, 0.02827, 0.1582, 0.01839, 0.2039, 0.01385, 0.25, 0.01, 0.25, 0.01461, 0.2032, 0.01385, 0.25, 0.01839, 0.2961, 0.01461, 0.2968, 0.01, 0.25, 0.01839, 0.2961, 0.03183, 0.3404, 0.02827, 0.3418, 0.01461, 0.2968, 0.03183, 0.3404, 0.05365, 0.3812, 0.05045, 0.3833, 0.02827, 0.3418, 0.05365, 0.3812, 0.08302, 0.417, 0.08029, 0.4197, 0.05045, 0.3833, 0.08302, 0.417, 0.1188, 0.4464, 0.1167, 0.4496, 0.08029, 0.4197, 0.1188, 0.4464, 0.1596, 0.4682, 0.1582, 0.4717, 0.1167, 0.4496, 0.1596, 0.4682, 0.2039, 0.4816, 0.2032, 0.4854, 0.1582, 0.4717, 0.2039, 0.4816, 0.25, 0.4862, 0.25, 0.49, 0.2032, 0.4854, 1.0, 0.8571, 1.0, 0.9286, 0.9688, 0.9286, 0.9688, 0.8571, 0.9688, 0.8571, 0.9688, 0.9286, 0.9375, 0.9286, 0.9375, 0.8571, 0.9375, 0.8571, 0.9375, 0.9286, 0.9062, 0.9286, 0.9062, 0.8571, 0.9062, 0.8571, 0.9062, 0.9286, 0.875, 0.9286, 0.875, 0.8571, 0.875, 0.8571, 0.875, 0.9286, 0.8438, 0.9286, 0.8438, 0.8571, 0.8438, 0.8571, 0.8438, 0.9286, 0.8125, 0.9286, 0.8125, 0.8571, 0.8125, 0.8571, 0.8125, 0.9286, 0.7812, 0.9286, 0.7812, 0.8571, 0.7812, 0.8571, 0.7812, 0.9286, 0.75, 0.9286, 0.75, 0.8571, 0.75, 0.8571, 0.75, 0.9286, 0.7188, 0.9286, 0.7188, 0.8571, 0.7188, 0.8571, 0.7188, 0.9286, 0.6875, 0.9286, 0.6875, 0.8571, 0.6875, 0.8571, 0.6875, 0.9286, 0.6562, 0.9286, 0.6562, 0.8571, 0.6562, 0.8571, 0.6562, 0.9286, 0.625, 0.9286, 0.625, 0.8571, 0.625, 0.8571, 0.625, 0.9286, 0.5938, 0.9286, 0.5938, 0.8571, 0.5938, 0.8571, 0.5938, 0.9286, 0.5625, 0.9286, 0.5625, 0.8571, 0.5625, 0.8571, 0.5625, 0.9286, 0.5312, 0.9286, 0.5312, 0.8571, 0.5312, 0.8571, 0.5312, 0.9286, 0.5, 0.9286, 0.5, 0.8571, 0.5, 0.8571, 0.5, 0.9286, 0.4688, 0.9286, 0.4688, 0.8571, 0.4688, 0.8571, 0.4688, 0.9286, 0.4375, 0.9286, 0.4375, 0.8571, 0.4375, 0.8571, 0.4375, 0.9286, 0.4062, 0.9286, 0.4062, 0.8571, 0.4062, 0.8571, 0.4062, 0.9286, 0.375, 0.9286, 0.375, 0.8571, 0.375, 0.8571, 0.375, 0.9286, 0.3438, 0.9286, 0.3437, 0.8571, 0.3437, 0.8571, 0.3438, 0.9286, 0.3125, 0.9286, 0.3125, 0.8571, 0.3125, 0.8571, 0.3125, 0.9286, 0.2812, 0.9286, 0.2812, 0.8571, 0.2812, 0.8571, 0.2812, 0.9286, 0.25, 0.9286, 0.25, 0.8571, 0.25, 0.8571, 0.25, 0.9286, 0.2188, 0.9286, 0.2188, 0.8571, 0.2188, 0.8571, 0.2188, 0.9286, 0.1875, 0.9286, 0.1875, 0.8571, 0.1875, 0.8571, 0.1875, 0.9286, 0.1562, 0.9286, 0.1562, 0.8571, 0.1562, 0.8571, 0.1562, 0.9286, 0.125, 0.9286, 0.125, 0.8571, 0.125, 0.8571, 0.125, 0.9286, 0.09375, 0.9286, 0.09375, 0.8571, 0.09375, 0.8571, 0.09375, 0.9286, 0.0625, 0.9286, 0.0625, 0.8571, 0.0625, 0.8571, 0.0625, 0.9286, 0.03125, 0.9286, 0.03125, 0.8571, 0.03125, 0.8571, 0.03125, 0.9286, 0.0, 0.9286, 0.0, 0.8571, 0.7968, 0.4854, 0.75, 0.49, 0.75, 0.49, 0.7968, 0.4854, 0.8418, 0.4717, 0.7968, 0.4854, 0.7968, 0.4854, 0.8418, 0.4717, 0.8833, 0.4496, 0.8418, 0.4717, 0.8418, 0.4717, 0.8833, 0.4496, 0.9197, 0.4197, 0.8833, 0.4496, 0.8833, 0.4496, 0.9197, 0.4197, 0.9496, 0.3833, 0.9197, 0.4197, 0.9197, 0.4197, 0.9496, 0.3833, 0.9717, 0.3418, 0.9496, 0.3833, 0.9496, 0.3833, 0.9717, 0.3418, 0.9854, 0.2968, 0.9717, 0.3418, 0.9717, 0.3418, 0.9854, 0.2968, 0.99, 0.25, 0.9854, 0.2968, 0.9854, 0.2968, 0.99, 0.25, 0.9854, 0.2032, 0.99, 0.25, 0.99, 0.25, 0.9854, 0.2032, 0.9717, 0.1582, 0.9854, 0.2032, 0.9854, 0.2032, 0.9717, 0.1582, 0.9496, 0.1167, 0.9717, 0.1582, 0.9717, 0.1582, 0.9496, 0.1167, 0.9197, 0.08029, 0.9496, 0.1167, 0.9496, 0.1167, 0.9197, 0.08029, 0.8833, 0.05045, 0.9197, 0.08029, 0.9197, 0.08029, 0.8833, 0.05045, 0.8418, 0.02827, 0.8833, 0.05045, 0.8833, 0.05045, 0.8418, 0.02827, 0.7968, 0.01461, 0.8418, 0.02827, 0.8418, 0.02827, 0.7968, 0.01461, 0.75, 0.01, 0.7968, 0.01461, 0.7968, 0.01461, 0.75, 0.01, 0.7032, 0.01461, 0.75, 0.01, 0.75, 0.01, 0.7032, 0.01461, 0.6582, 0.02827, 0.7032, 0.01461, 0.7032, 0.01461, 0.6582, 0.02827, 0.6167, 0.05045, 0.6582, 0.02827, 0.6582, 0.02827, 0.6167, 0.05045, 0.5803, 0.08029, 0.6167, 0.05045, 0.6167, 0.05045, 0.5803, 0.08029, 0.5504, 0.1167, 0.5803, 0.08029, 0.5803, 0.08029, 0.5504, 0.1167, 0.5283, 0.1582, 0.5504, 0.1167, 0.5504, 0.1167, 0.5283, 0.1582, 0.5146, 0.2032, 0.5283, 0.1582, 0.5283, 0.1582, 0.5146, 0.2032, 0.51, 0.25, 0.5146, 0.2032, 0.5146, 0.2032, 0.51, 0.25, 0.5146, 0.2968, 0.51, 0.25, 0.51, 0.25, 0.5146, 0.2968, 0.5283, 0.3418, 0.5146, 0.2968, 0.5146, 0.2968, 0.5283, 0.3418, 0.5504, 0.3833, 0.5283, 0.3418, 0.5283, 0.3418, 0.5504, 0.3833, 0.5803, 0.4197, 0.5504, 0.3833, 0.5504, 0.3833, 0.5803, 0.4197, 0.6167, 0.4496, 0.5803, 0.4197, 0.5803, 0.4197, 0.6167, 0.4496, 0.6582, 0.4717, 0.6167, 0.4496, 0.6167, 0.4496, 0.6582, 0.4717, 0.7032, 0.4854, 0.6582, 0.4717, 0.6582, 0.4717, 0.7032, 0.4854, 0.75, 0.49, 0.7032, 0.4854, 0.7032, 0.4854, 0.75, 0.49, 0.796, 0.4814, 0.75, 0.4859, 0.75, 0.49, 0.7968, 0.4854, 0.8403, 0.468, 0.796, 0.4814, 0.7968, 0.4854, 0.8418, 0.4717, 0.8811, 0.4462, 0.8403, 0.468, 0.8418, 0.4717, 0.8833, 0.4496, 0.9168, 0.4168, 0.8811, 0.4462, 0.8833, 0.4496, 0.9197, 0.4197, 0.9462, 0.3811, 0.9168, 0.4168, 0.9197, 0.4197, 0.9496, 0.3833, 0.968, 0.3403, 0.9462, 0.3811, 0.9496, 0.3833, 0.9717, 0.3418, 0.9814, 0.296, 0.968, 0.3403, 0.9717, 0.3418, 0.9854, 0.2968, 0.9859, 0.25, 0.9814, 0.296, 0.9854, 0.2968, 0.99, 0.25, 0.9814, 0.204, 0.9859, 0.25, 0.99, 0.25, 0.9854, 0.2032, 0.968, 0.1597, 0.9814, 0.204, 0.9854, 0.2032, 0.9717, 0.1582, 0.9462, 0.1189, 0.968, 0.1597, 0.9717, 0.1582, 0.9496, 0.1167, 0.9168, 0.08317, 0.9462, 0.1189, 0.9496, 0.1167, 0.9197, 0.08029, 0.8811, 0.05383, 0.9168, 0.08317, 0.9197, 0.08029, 0.8833, 0.05045, 0.8403, 0.03203, 0.8811, 0.05383, 0.8833, 0.05045, 0.8418, 0.02827, 0.796, 0.01861, 0.8403, 0.03203, 0.8418, 0.02827, 0.7968, 0.01461, 0.75, 0.01407, 0.796, 0.01861, 0.7968, 0.01461, 0.75, 0.01, 0.704, 0.01861, 0.75, 0.01407, 0.75, 0.01, 0.7032, 0.01461, 0.6597, 0.03203, 0.704, 0.01861, 0.7032, 0.01461, 0.6582, 0.02827, 0.6189, 0.05383, 0.6597, 0.03203, 0.6582, 0.02827, 0.6167, 0.05045, 0.5832, 0.08317, 0.6189, 0.05383, 0.6167, 0.05045, 0.5803, 0.08029, 0.5538, 0.1189, 0.5832, 0.08317, 0.5803, 0.08029, 0.5504, 0.1167, 0.532, 0.1597, 0.5538, 0.1189, 0.5504, 0.1167, 0.5283, 0.1582, 0.5186, 0.204, 0.532, 0.1597, 0.5283, 0.1582, 0.5146, 0.2032, 0.5141, 0.25, 0.5186, 0.204, 0.5146, 0.2032, 0.51, 0.25, 0.5186, 0.296, 0.5141, 0.25, 0.51, 0.25, 0.5146, 0.2968, 0.532, 0.3403, 0.5186, 0.296, 0.5146, 0.2968, 0.5283, 0.3418, 0.5538, 0.3811, 0.532, 0.3403, 0.5283, 0.3418, 0.5504, 0.3833, 0.5832, 0.4168, 0.5538, 0.3811, 0.5504, 0.3833, 0.5803, 0.4197, 0.6189, 0.4462, 0.5832, 0.4168, 0.5803, 0.4197, 0.6167, 0.4496, 0.6597, 0.468, 0.6189, 0.4462, 0.6167, 0.4496, 0.6582, 0.4717, 0.704, 0.4814, 0.6597, 0.468, 0.6582, 0.4717, 0.7032, 0.4854, 0.75, 0.4859, 0.704, 0.4814, 0.7032, 0.4854, 0.75, 0.49, 1.0, 0.5, 1.0, 0.5051, 0.9688, 0.5051, 0.9688, 0.5, 0.9688, 0.5, 0.9688, 0.5051, 0.9375, 0.5051, 0.9375, 0.5, 0.9375, 0.5, 0.9375, 0.5051, 0.9062, 0.5051, 0.9062, 0.5, 0.9062, 0.5, 0.9062, 0.5051, 0.875, 0.5051, 0.875, 0.5, 0.875, 0.5, 0.875, 0.5051, 0.8438, 0.5051, 0.8438, 0.5, 0.8438, 0.5, 0.8438, 0.5051, 0.8125, 0.5051, 0.8125, 0.5, 0.8125, 0.5, 0.8125, 0.5051, 0.7812, 0.5051, 0.7812, 0.5, 0.7812, 0.5, 0.7812, 0.5051, 0.75, 0.5051, 0.75, 0.5, 0.75, 0.5, 0.75, 0.5051, 0.7188, 0.5051, 0.7188, 0.5, 0.7188, 0.5, 0.7188, 0.5051, 0.6875, 0.5051, 0.6875, 0.5, 0.6875, 0.5, 0.6875, 0.5051, 0.6562, 0.5051, 0.6562, 0.5, 0.6562, 0.5, 0.6562, 0.5051, 0.625, 0.5051, 0.625, 0.5, 0.625, 0.5, 0.625, 0.5051, 0.5938, 0.5051, 0.5938, 0.5, 0.5938, 0.5, 0.5938, 0.5051, 0.5625, 0.5051, 0.5625, 0.5, 0.5625, 0.5, 0.5625, 0.5051, 0.5312, 0.5051, 0.5312, 0.5, 0.5312, 0.5, 0.5312, 0.5051, 0.5, 0.5051, 0.5, 0.5, 0.5, 0.5, 0.5, 0.5051, 0.4688, 0.5051, 0.4688, 0.5, 0.4688, 0.5, 0.4688, 0.5051, 0.4375, 0.5051, 0.4375, 0.5, 0.4375, 0.5, 0.4375, 0.5051, 0.4062, 0.5051, 0.4062, 0.5, 0.4062, 0.5, 0.4062, 0.5051, 0.375, 0.5051, 0.375, 0.5, 0.375, 0.5, 0.375, 0.5051, 0.3438, 0.5051, 0.3438, 0.5, 0.3438, 0.5, 0.3438, 0.5051, 0.3125, 0.5051, 0.3125, 0.5, 0.3125, 0.5, 0.3125, 0.5051, 0.2812, 0.5051, 0.2812, 0.5, 0.2812, 0.5, 0.2812, 0.5051, 0.25, 0.5051, 0.25, 0.5, 0.25, 0.5, 0.25, 0.5051, 0.2188, 0.5051, 0.2188, 0.5, 0.2188, 0.5, 0.2188, 0.5051, 0.1875, 0.5051, 0.1875, 0.5, 0.1875, 0.5, 0.1875, 0.5051, 0.1562, 0.5051, 0.1562, 0.5, 0.1562, 0.5, 0.1562, 0.5051, 0.125, 0.5051, 0.125, 0.5, 0.125, 0.5, 0.125, 0.5051, 0.09375, 0.5051, 0.09375, 0.5, 0.09375, 0.5, 0.09375, 0.5051, 0.0625, 0.5051, 0.0625, 0.5, 0.0625, 0.5, 0.0625, 0.5051, 0.03125, 0.5051, 0.03125, 0.5, 0.03125, 0.5, 0.03125, 0.5051, 0.0, 0.5051, 0.0, 0.5])
me_cylinder.update()

# ---- objects
ob_cube = bpy.data.objects.new('Cube', me_cube)
ob_light = bpy.data.objects.new('Light', light_light)
ob_camera = bpy.data.objects.new('Camera', cam_camera)
ob_cylinder = bpy.data.objects.new('Cylinder', me_cylinder)

# ---- transforms, parenting, visibility, modifiers, constraints
ob_cube.location = (0.0, 0.0, 0.0)
ob_cube.lock_rotations_4d = False
ob_cube.empty_display_type = 'ARROWS'
ob_cube.lineart.crease_threshold = 0.0
_m = ob_cube.modifiers.new('Subdivision', 'SUBSURF')
_m.render_levels = 3
ob_light.location = (4.076, 1.005, 5.904)
ob_light.rotation_euler = (0.6503, 0.05522, 1.866)
ob_light.lock_rotations_4d = False
ob_light.empty_display_type = 'ARROWS'
ob_light.color = (0.0, 0.0, 0.0, 0.0)
ob_light.lineart.crease_threshold = 0.0
ob_camera.location = (7.359, -6.926, 4.958)
ob_camera.rotation_euler = (1.109, 0.0, 0.8149)
ob_camera.lock_rotations_4d = False
ob_camera.empty_display_type = 'ARROWS'
ob_camera.color = (0.0, 0.0, 0.0, 0.0)
ob_camera.display_type = 'WIRE'
ob_camera.lineart.crease_threshold = 0.0
ob_cylinder.location = (0.0, 0.0, 0.0)
ob_cylinder.scale = (0.698, 1.0, 9.0)
_m = ob_cylinder.modifiers.new('Subdivision', 'SUBSURF')
_m.levels = 3
_m.render_levels = 3

# ---- collection membership
col_collection.objects.link(ob_cube)
col_collection.objects.link(ob_light)
col_collection.objects.link(ob_camera)
col_collection.objects.link(ob_cylinder)

# ---- scene / render settings (as saved in the file)
scene.camera = ob_camera
scene.frame_start = 1; scene.frame_end = 250; scene.frame_set(1)
scene.render.engine = 'BLENDER_EEVEE_NEXT'
scene.cycles.sampling_pattern = 'TABULATED_SOBOL'
scene.cycles.use_light_tree = False
scene.view_settings.view_transform = 'Filmic'
bpy.context.view_layer.update()
